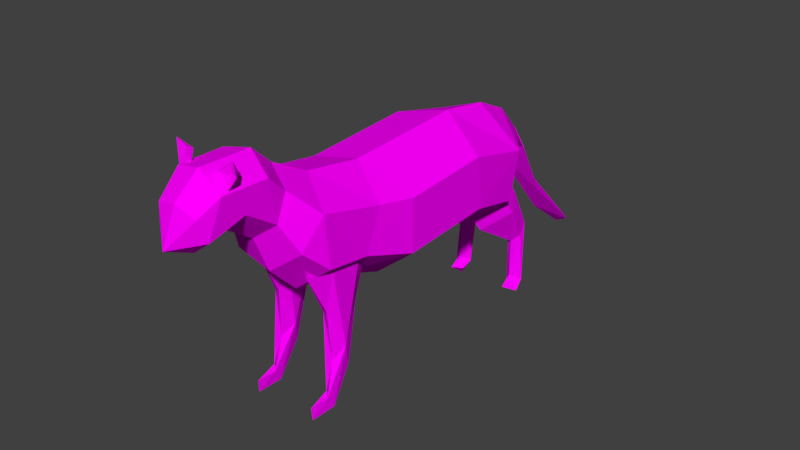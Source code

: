 # Source: cat.blend  (saved by Blender 2.77.0; exported with 4.5.12 LTS)
import bpy
from mathutils import Matrix  # noqa: F401  (used for matrix-valued properties, if any)

bpy.ops.wm.read_factory_settings(use_empty=True)
scene = bpy.context.scene
scene.name = 'Scene'

# ---- collections
col_collection_1 = bpy.data.collections.new('Collection 1'); scene.collection.children.link(col_collection_1)

# ---- images (referenced by path relative to the original .blend; pixels are not part of the script)
import os
ASSET_DIR = os.environ.get("B2B_ASSET_DIR", "")  # directory of the original .blend (textures are referenced by path, not embedded)
HERE = os.path.dirname(os.path.abspath(__file__))  # packed textures are extracted next to this script under _unpacked/

def load_image(name, relpath, width, height, colorspace="sRGB"):
    """Load a texture the original file referenced (path relative to the .blend, or extracted next to this script)."""
    p = next((c for c in (os.path.join(HERE, relpath), os.path.join(ASSET_DIR, relpath)) if relpath and os.path.exists(c)), "")
    if p:
        img = bpy.data.images.load(p, check_existing=True)
        img.name = name
    else:  # same state as the original file: an image datablock whose file is absent (Cycles renders it pink)
        img = bpy.data.images.new(name, width, height)
        img.source = "FILE"
        img.filepath = "//" + (relpath or name)
    img.colorspace_settings.name = colorspace
    return img
img_colorpalette_jpg = load_image('colorPalette.jpg', 'colorPalette.jpg', 1024, 1024, 'sRGB')

# ---- materials (node trees are filled in below, after node groups)
mat_material = bpy.data.materials.new('Material')
mat_material.alpha_threshold = 0.0
mat_material.roughness = 0.5
mat_material.line_color = (0.0, 0.0, 0.0, 1.0)

# ---- material node trees
mat_material.use_nodes = True; mat_material.node_tree.nodes.clear()
_N = mat_material.node_tree.nodes; _L = mat_material.node_tree.links
n0 = _N.new('ShaderNodeOutputMaterial'); n0.name = 'Material Output'; n0.location = (300, 300)
n1 = _N.new('ShaderNodeBsdfDiffuse'); n1.name = 'Diffuse BSDF'; n1.location = (10, 300)
n2 = _N.new('ShaderNodeTexImage'); n2.name = 'Image Texture'; n2.location = (228, 132)
n2.width = 140
n2.image = img_colorpalette_jpg
n3 = _N.new('ShaderNodeTexCoord'); n3.name = 'Texture Coordinate'; n3.location = (-183, 230)
_L.new(n1.outputs[0], n0.inputs[0])
_L.new(n3.outputs[2], n2.inputs[0])
_L.new(n2.outputs[0], n1.inputs[0])
n0.is_active_output = True

# ---- world
world_world = bpy.data.worlds.new('World'); scene.world = world_world
world_world.color = (0.05088, 0.05088, 0.05088)
world_world.use_sun_shadow = False
world_world.sun_shadow_jitter_overblur = 0.0
world_world.cycles.sampling_method = 'MANUAL'

# ---- meshes
me_cylinder_001 = bpy.data.meshes.new('Cylinder.001')
me_cylinder_001.from_pydata([(-0.3772, -3.383, 1.91), (-0.2522, -3.432, 1.765), (-0.5187, -3.395, 1.995), (-0.4697, -3.43, 1.559), (-0.3425, -3.352, 1.684), (-0.3819, -3.281, 1.861), (-0.5152, -3.326, 1.788), (0.4645, -3.41, 1.77), (0.374, -3.388, 1.791), (0.3509, -3.432, 1.602), (0.4083, -3.395, 1.949), (0.06141, -3.43, 1.68), (0.2345, -3.352, 1.637), (0.3649, -3.281, 1.763), (0.2334, -3.326, 1.839), (0.7697, -0.749, -0.1567), (0.7694, -0.7422, 0.6458), (0.1277, -1.085, 1.13), (0.07366, -2.658, 0.1521), (0.5367, -2.546, 0.4909), (-0.3875, -2.518, 1.446), (-0.3961, -2.834, 1.725), (0.03285, -3.318, 0.9782), (-0.3747, -3.522, 1.736), (0.2368, -3.834, 1.343), (-0.1036, -4.064, 0.9411), (0.141, 0.7718, 1.242), (0.7104, 1.558, -0.2664), (-0.06878, 2.188, 0.07991), (-0.6023, 2.11, 0.251), (-0.4131, 2.162, 0.6531), (-0.04611, 2.292, 0.0662), (0.3393, 2.424, 0.1989), (0.05105, 2.598, 0.3837), (-0.3188, 2.531, 0.302), (0.2115, 3.111, -0.8164), (-0.1732, 3.151, -0.7287), (0.03963, 3.075, -0.53), (-0.0101, 3.386, -1.268), (0.04082, 4.156, -1.633), (0.1763, 4.127, -1.726), (-0.1287, 4.163, -1.665), (-0.003931, 4.089, -1.801), (0.3654, -2.047, -1.821), (0.4286, -1.982, -1.348), (0.4728, -1.717, -1.496), (0.2628, -1.554, -0.6731), (0.3234, -1.783, -1.515), (0.4834, -2.026, -2.023), (0.4816, -2.144, -1.833), (0.3739, -2.067, -2.036), (0.4594, -2.412, -2.042), (0.4448, -2.422, -1.855), (0.2706, -1.95, -0.6951), (0.5217, -1.811, -1.161), (0.4067, -2.03, -0.6052), (0.1181, -1.803, 0.006708), (0.4077, -1.468, -0.5779), (0.2063, -2.234, 0.02335), (0.5371, -2.028, 0.02609), (0.2089, -1.329, -0.02594), (0.3832, -2.346, 0.0285), (0.5339, -1.546, 0.007949), (0.3864, -1.23, -0.02031), (0.265, 2.246, -1.084), (0.4207, 2.081, -1.243), (0.4155, 2.38, -1.973), (0.3376, 2.139, -2.087), (0.3648, 1.744, 0.1173), (0.5562, 2.22, -1.932), (0.4182, 2.079, -1.843), (0.5583, 2.087, -2.086), (0.4307, 1.876, -1.968), (0.3684, 2.428, -0.9552), (0.4999, 2.315, -0.9821), (0.5032, 2.199, -1.166), (0.3355, 2.12, -1.248), (0.369, 2.254, -0.7204), (0.1887, 1.84, -0.4714), (0.5868, 1.848, -0.6121), (0.3784, 1.31, -0.763), (0.406, 2.129, -0.4096), (0.5056, 1.494, -0.06203), (0.1795, 1.562, 0.009809), (0.3256, 1.057, -0.3894), (-0.6104, -2.047, -1.819), (-0.5022, -1.982, -1.354), (-0.4723, -1.717, -1.506), (-0.6026, -1.554, -0.6668), (-0.6229, -1.783, -1.511), (-0.5122, -2.026, -2.032), (-0.4958, -2.144, -1.842), (-0.6225, -2.067, -2.034), (-0.5379, -2.412, -2.048), (-0.5346, -2.422, -1.861), (-0.597, -1.95, -0.6894), (-0.3916, -1.811, -1.178), (-0.4528, -2.03, -0.613), (-0.6816, -1.803, 0.02373), (-0.4493, -1.468, -0.5859), (-0.5921, -2.234, 0.03184), (-0.2626, -2.028, 0.002917), (-0.5943, -1.329, -0.01747), (-0.4156, -2.346, 0.02004), (-0.2676, -1.546, -0.01484), (-0.4171, -1.23, -0.02884), (-0.6398, 2.246, -1.076), (-0.4999, 2.081, -1.249), (-0.5751, 2.38, -1.975), (-0.6634, 2.139, -2.081), (-0.4254, 1.744, 0.1102), (-0.431, 2.22, -1.948), (-0.5598, 2.079, -1.846), (-0.5345, 2.132, -2.16), (-0.4356, 2.035, -2.016), (-0.5594, 1.876, -1.972), (-0.5245, 2.428, -0.9577), (-0.3962, 2.315, -0.9971), (-0.4105, 2.199, -1.18), (-0.5853, 2.12, -1.246), (-0.5015, 2.254, -0.724), (-0.6571, 1.84, -0.4589), (-0.2742, 1.848, -0.6371), (-0.4961, 1.31, -0.7674), (-0.4348, 2.129, -0.4182), (-0.3024, 1.494, -0.08179), (-0.6202, 1.562, 0.02094), (-0.5129, 1.057, -0.3904), (-0.9863, -0.8312, 0.2431), (0.1388, 0.6384, -0.5681), (0.7695, 0.6476, 0.7415), (-0.6049, -1.12, 0.9747), (-0.9895, 0.6443, 0.3382), (0.6448, -1.509, 0.07481), (0.6671, -1.286, 0.7139), (0.1117, -1.523, -0.3769), (-0.5655, -1.544, -0.1945), (-0.8647, -1.47, 0.4217), (-0.5675, -2.227, -0.108), (0.1064, -2.257, -0.259), (0.106, -1.973, 1.263), (-0.5681, -2.067, 1.136), (-0.8647, -2.111, 0.5016), (-0.568, -2.666, 1.095), (0.617, -2.233, 0.9282), (0.02149, -2.843, 0.6604), (0.3494, -2.585, 1.29), (-0.3971, -2.806, 0.7501), (0.3726, -2.859, 1.553), (-0.5885, -2.967, 1.36), (0.01972, -2.78, 1.81), (-0.5567, -3.547, 1.357), (-0.3143, -3.884, 1.436), (-0.3419, -3.71, 0.8855), (0.291, -3.723, 1.035), (-0.02063, -3.904, 1.499), (-0.6481, 1.723, 0.8014), (-0.641, 0.6772, -0.3878), (0.119, 1.439, -0.7181), (0.1421, 1.537, 1.129), (0.07461, 2.182, 0.8297), (0.03229, 2.044, -0.2509), (0.3324, 2.424, 0.2001), (-0.3017, 2.525, 0.3019), (0.0491, 2.596, 0.3825), (-0.0411, 2.293, 0.06707), (-0.3955, 2.058, -0.1539), (0.3956, 2.136, 0.4756), (0.3831, 2.076, 0.01424), (0.7246, 1.721, 0.4773), (-0.9427, 1.644, 0.1088), (-0.6076, 1.467, -0.5567), (-0.008033, -3.708, 0.8119), (0.01116, -3.559, 1.824), (-0.4595, -3.795, 1.149), (0.3419, -3.541, 1.558), (0.3434, -3.205, 1.209), (-0.3862, -3.255, 1.05), (0.02742, -2.484, 1.533), (0.3517, -2.743, 0.9044), (-0.5003, -2.616, 0.2697), (-0.7633, -2.449, 0.7677), (0.645, -2.178, 0.1639), (-0.6425, 0.6244, 1.06), (0.7694, 0.7161, -0.06831), (0.1427, -0.7441, -0.6611), (-0.6433, -0.8192, -0.4791), (0.451, -1.097, 0.4356), (0.3295, -1.216, 0.4289), (0.2674, -1.783, 0.4679), (0.5542, -2.053, 0.4911), (0.4488, -2.432, 0.494), (0.552, -1.475, 0.4694), (0.3278, -2.298, 0.4878), (-0.5007, -1.098, 0.4397), (-0.6149, -1.217, 0.4533), (-0.6712, -1.784, 0.5026), (-0.4012, -2.054, 0.4777), (-0.505, -2.432, 0.4839), (-0.4044, -1.476, 0.4564), (-0.6188, -2.298, 0.498)], [], [(0, 1, 5), (1, 0, 3), (0, 5, 2), (0, 2, 3), (1, 3, 4), (1, 4, 5), (2, 5, 6), (3, 2, 6), (4, 3, 6), (5, 4, 6), (7, 8, 9), (7, 9, 13), (8, 7, 10), (9, 8, 11), (7, 13, 10), (8, 10, 11), (9, 11, 12), (9, 12, 13), (10, 13, 14), (11, 10, 14), (12, 11, 14), (13, 12, 14), (186, 185, 135), (15, 133, 135), (136, 138, 142), (181, 138, 180), (178, 141, 20), (178, 150, 148), (178, 20, 21), (176, 148, 175), (148, 150, 173), (22, 176, 154), (24, 173, 155), (174, 25, 152), (154, 24, 25), (184, 27, 169), (26, 130, 169), (168, 158, 161), (170, 29, 166), (156, 30, 29), (30, 160, 164), (32, 35, 37), (34, 33, 37), (28, 30, 163), (31, 32, 33), (31, 33, 34), (31, 38, 35), (31, 34, 36), (36, 37, 39), (38, 36, 41), (38, 42, 40), (35, 40, 39), (42, 41, 39), (42, 39, 40), (44, 55, 53), (44, 53, 43), (45, 57, 54), (46, 57, 45), (54, 49, 48), (47, 45, 48), (49, 52, 51), (50, 48, 51), (51, 52, 50), (55, 54, 59), (55, 61, 53), (47, 56, 46), (59, 54, 62), (57, 63, 62), (57, 46, 60), (53, 58, 56), (101, 104, 199, 197), (61, 59, 190, 191), (103, 101, 197, 198), (56, 58, 193, 189), (60, 56, 189, 188), (74, 69, 66), (76, 64, 67), (70, 65, 76), (70, 72, 71), (72, 67, 71), (74, 73, 77), (77, 64, 78), (64, 76, 80), (77, 78, 81), (74, 77, 81), (65, 75, 79), (80, 79, 82), (78, 80, 84), (78, 83, 68), (82, 81, 68), (68, 84, 82), (68, 83, 84), (86, 97, 95), (86, 95, 85), (87, 99, 96), (88, 99, 87), (96, 91, 90), (89, 87, 90), (91, 94, 93), (92, 90, 93), (93, 94, 92), (97, 96, 101), (97, 103, 95), (89, 98, 88), (101, 96, 104), (99, 105, 104), (99, 88, 102), (95, 100, 98), (63, 60, 188, 187), (62, 63, 187, 192), (105, 102, 195, 194), (59, 62, 192, 190), (104, 105, 194, 199), (117, 111, 108), (119, 106, 109), (112, 107, 119), (111, 114, 113), (112, 115, 114), (115, 109, 113), (115, 113, 114), (117, 116, 120), (120, 106, 121), (106, 119, 123), (120, 121, 124), (117, 120, 124), (107, 118, 122), (123, 122, 125), (121, 123, 127), (121, 126, 110), (125, 124, 110), (110, 127, 125), (110, 126, 127), (28, 165, 167), (165, 28, 163), (28, 29, 30), (30, 164, 163), (167, 162, 164), (28, 167, 168), (161, 28, 168), (28, 161, 166), (29, 28, 166), (160, 169, 167), (169, 27, 168), (159, 169, 160), (129, 158, 184), (129, 157, 171), (132, 183, 156), (156, 26, 159), (172, 154, 25), (173, 152, 155), (23, 152, 173), (154, 175, 24), (22, 172, 153), (151, 174, 152), (21, 149, 23), (177, 153, 151), (149, 177, 151), (179, 176, 22), (147, 177, 149), (146, 148, 179), (147, 145, 22), (20, 143, 149), (149, 143, 147), (180, 18, 145), (141, 143, 20), (141, 181, 143), (181, 180, 147), (178, 146, 144), (18, 179, 145), (140, 141, 178), (182, 144, 19), (139, 19, 18), (138, 139, 180), (134, 140, 144), (134, 17, 140), (133, 144, 182), (133, 134, 144), (135, 182, 139), (135, 133, 182), (131, 141, 140), (17, 131, 140), (131, 128, 137), (16, 134, 15), (183, 131, 17), (17, 26, 183), (130, 26, 17), (15, 184, 16), (184, 130, 16), (185, 184, 15), (186, 157, 185), (128, 132, 186), (185, 129, 184), (185, 15, 135), (137, 128, 136), (141, 137, 142), (138, 135, 139), (179, 144, 146), (143, 181, 147), (150, 178, 21), (154, 176, 175), (175, 148, 173), (21, 23, 173), (149, 151, 23), (171, 157, 170), (184, 158, 27), (159, 26, 169), (33, 32, 37), (36, 34, 37), (32, 31, 35), (38, 31, 36), (37, 35, 39), (42, 38, 41), (35, 38, 40), (41, 36, 39), (43, 53, 47), (55, 44, 54), (47, 46, 45), (54, 44, 49), (49, 44, 43), (43, 47, 50), (45, 54, 48), (50, 47, 48), (48, 49, 51), (52, 43, 50), (52, 49, 43), (47, 53, 56), (61, 55, 59), (54, 57, 62), (63, 57, 60), (53, 61, 58), (60, 46, 56), (74, 75, 69), (66, 64, 73), (73, 74, 66), (70, 76, 67), (70, 75, 65), (67, 64, 66), (75, 70, 69), (72, 70, 67), (67, 66, 71), (66, 69, 71), (69, 70, 71), (73, 64, 77), (78, 64, 80), (79, 74, 81), (75, 74, 79), (80, 65, 79), (76, 65, 80), (82, 79, 81), (83, 78, 84), (81, 78, 68), (84, 80, 82), (85, 95, 89), (97, 86, 96), (89, 88, 87), (96, 86, 91), (91, 86, 85), (85, 89, 92), (87, 96, 90), (92, 89, 90), (90, 91, 93), (94, 85, 92), (94, 91, 85), (89, 95, 98), (103, 97, 101), (96, 99, 104), (105, 99, 102), (95, 103, 100), (102, 88, 98), (117, 118, 111), (108, 106, 116), (116, 117, 108), (112, 119, 109), (112, 118, 107), (109, 106, 108), (118, 112, 111), (115, 112, 109), (109, 108, 113), (108, 111, 113), (111, 112, 114), (116, 106, 120), (121, 106, 123), (122, 117, 124), (118, 117, 122), (123, 107, 122), (119, 107, 123), (125, 122, 124), (126, 121, 127), (124, 121, 110), (127, 123, 125), (167, 165, 162), (160, 167, 164), (158, 166, 161), (158, 171, 166), (170, 156, 29), (171, 170, 166), (156, 160, 30), (167, 169, 168), (168, 27, 158), (156, 159, 160), (130, 184, 169), (158, 129, 171), (170, 132, 156), (157, 132, 170), (156, 183, 26), (25, 155, 152), (153, 172, 25), (174, 153, 25), (25, 24, 155), (24, 175, 173), (172, 22, 154), (23, 151, 152), (151, 153, 174), (177, 22, 153), (150, 21, 173), (179, 148, 176), (147, 22, 177), (146, 178, 148), (145, 179, 22), (21, 20, 149), (147, 180, 145), (19, 144, 179), (18, 19, 179), (144, 140, 178), (139, 182, 19), (180, 139, 18), (141, 142, 181), (181, 142, 138), (136, 135, 138), (131, 137, 141), (137, 136, 142), (128, 186, 136), (136, 186, 135), (16, 17, 134), (15, 134, 133), (128, 183, 132), (16, 130, 17), (185, 157, 129), (131, 183, 128), (186, 132, 157), (189, 187, 188), (189, 190, 192), (189, 193, 191), (189, 192, 187), (189, 191, 190), (196, 194, 195), (196, 197, 199), (196, 200, 198), (196, 199, 194), (196, 198, 197), (102, 98, 196, 195), (100, 103, 198, 200), (98, 100, 200, 196), (58, 61, 191, 193)])
_uv = me_cylinder_001.uv_layers.new(name='UVMap')
_uv.uv.foreach_set('vector', [0.3957, 0.02644, 0.3957, 0.02614, 0.3959, 0.02642, 0.3942, 0.02628, 0.3943, 0.02595, 0.3945, 0.02664, 0.3869, 0.02634, 0.387, 0.0262, 0.387, 0.02656, 0.3943, 0.02595, 0.3945, 0.02574, 0.3945, 0.02664, 0.3869, 0.0262, 0.3869, 0.02663, 0.3868, 0.02638, 0.3957, 0.02614, 0.3959, 0.02603, 0.3959, 0.02642, 0.3883, 0.0268, 0.3881, 0.02654, 0.3883, 0.02641, 0.3972, 0.02427, 0.3972, 0.02516, 0.3971, 0.02475, 0.3881, 0.02614, 0.3883, 0.0259, 0.3883, 0.02641, 0.3881, 0.02654, 0.3881, 0.02614, 0.3883, 0.02641, 0.3878, 0.02605, 0.3879, 0.02616, 0.3878, 0.02642, 0.3946, 0.02611, 0.3947, 0.02646, 0.3945, 0.02609, 0.3879, 0.02616, 0.3878, 0.02605, 0.3881, 0.0259, 0.3878, 0.02642, 0.3879, 0.02616, 0.3881, 0.02673, 0.3946, 0.02611, 0.3945, 0.02609, 0.3947, 0.02574, 0.3879, 0.02616, 0.3881, 0.0259, 0.3881, 0.02673, 0.3957, 0.02603, 0.3957, 0.02663, 0.3956, 0.02627, 0.3942, 0.02645, 0.3941, 0.0264, 0.3942, 0.02605, 0.3941, 0.02574, 0.3942, 0.02605, 0.394, 0.026, 0.3927, 0.02601, 0.3927, 0.02679, 0.3926, 0.02641, 0.3941, 0.0264, 0.3938, 0.02645, 0.394, 0.026, 0.3942, 0.02605, 0.3941, 0.0264, 0.394, 0.026, 0.6625, 0.02016, 0.6637, 0.01996, 0.6636, 0.02197, 0.6647, 0.02001, 0.6644, 0.02196, 0.6636, 0.02197, 0.6577, 0.01944, 0.6576, 0.01769, 0.6586, 0.01766, 0.6589, 0.01669, 0.6576, 0.01769, 0.6581, 0.01653, 0.6614, 0.02602, 0.6624, 0.02484, 0.6621, 0.02608, 0.6614, 0.02602, 0.6614, 0.02685, 0.6609, 0.02699, 0.6614, 0.02602, 0.6621, 0.02608, 0.662, 0.02695, 0.6566, 0.02762, 0.6573, 0.0269, 0.6571, 0.02862, 0.6609, 0.02699, 0.6614, 0.02685, 0.6614, 0.02883, 0.6649, 0.03108, 0.6644, 0.03136, 0.6645, 0.03004, 0.6567, 0.02929, 0.6575, 0.02887, 0.6569, 0.0296, 0.6668, 0.03221, 0.6675, 0.03232, 0.6668, 0.03307, 0.6562, 0.02886, 0.6567, 0.02929, 0.656, 0.02977, 0.6557, 0.01712, 0.6556, 0.01494, 0.6568, 0.01485, 0.6612, 0.01766, 0.6603, 0.01786, 0.6604, 0.01506, 0.6641, 0.01279, 0.6637, 0.01437, 0.6635, 0.01285, 0.6607, 0.03331, 0.6607, 0.03205, 0.6614, 0.0321, 0.6602, 0.02715, 0.6601, 0.02834, 0.6595, 0.02839, 0.6621, 0.01395, 0.6613, 0.01396, 0.6614, 0.01279, 0.6676, 0.03021, 0.6675, 0.0271, 0.6677, 0.02777, 0.6674, 0.03171, 0.6668, 0.03159, 0.667, 0.0296, 0.6654, 0.0324, 0.6654, 0.03385, 0.6649, 0.0329, 0.6595, 0.03201, 0.6599, 0.03261, 0.6593, 0.03268, 0.6595, 0.03201, 0.6593, 0.03268, 0.6589, 0.03217, 0.6571, 0.02977, 0.6571, 0.03266, 0.6567, 0.03197, 0.6595, 0.03201, 0.6589, 0.03217, 0.6594, 0.02961, 0.3063, 0.02109, 0.3067, 0.02078, 0.3067, 0.02384, 0.31, 0.02169, 0.3104, 0.02031, 0.3104, 0.02384, 0.3122, 0.02485, 0.312, 0.02307, 0.3122, 0.02286, 0.3068, 0.02373, 0.3067, 0.02089, 0.3068, 0.02078, 0.304, 0.02434, 0.3037, 0.02444, 0.3037, 0.02403, 0.304, 0.02434, 0.3037, 0.02403, 0.304, 0.02383, 0.6662, 0.03057, 0.6662, 0.03248, 0.666, 0.03225, 0.6662, 0.03057, 0.666, 0.03225, 0.6661, 0.02937, 0.6631, 0.02772, 0.6628, 0.02535, 0.6633, 0.02687, 0.6599, 0.03019, 0.6602, 0.02992, 0.6602, 0.03235, 0.6633, 0.02687, 0.6638, 0.02862, 0.6636, 0.02909, 0.6599, 0.03243, 0.6602, 0.03235, 0.6601, 0.03384, 0.256, 0.0264, 0.2565, 0.02649, 0.2564, 0.02696, 0.2545, 0.03049, 0.2547, 0.03036, 0.2547, 0.03135, 0.2597, 0.01619, 0.2598, 0.01666, 0.2592, 0.01628, 0.6637, 0.02547, 0.6633, 0.02687, 0.6637, 0.02385, 0.6662, 0.03248, 0.6664, 0.03413, 0.666, 0.03225, 0.6666, 0.01988, 0.6668, 0.02374, 0.6663, 0.02208, 0.6637, 0.02385, 0.6633, 0.02687, 0.6629, 0.02385, 0.6628, 0.02535, 0.6625, 0.0239, 0.6629, 0.02385, 0.6602, 0.02992, 0.6599, 0.03019, 0.6599, 0.02845, 0.667, 0.02193, 0.6675, 0.02369, 0.6668, 0.02374, 0.6654, 0.02386, 0.6647, 0.02385, 0.6647, 0.02385, 0.6654, 0.02386, 0.6642, 0.02388, 0.6637, 0.02385, 0.6637, 0.02385, 0.6642, 0.02388, 0.666, 0.02386, 0.6654, 0.02386, 0.6654, 0.02386, 0.666, 0.02386, 0.6668, 0.02374, 0.6675, 0.02369, 0.6675, 0.02369, 0.6668, 0.02374, 0.6661, 0.02378, 0.6668, 0.02374, 0.6668, 0.02374, 0.6661, 0.02378, 0.6661, 0.02703, 0.6669, 0.02908, 0.6668, 0.02935, 0.6582, 0.03031, 0.6579, 0.03049, 0.6589, 0.02848, 0.6573, 0.03131, 0.6573, 0.02977, 0.6575, 0.02979, 0.2593, 0.02648, 0.2597, 0.02653, 0.2595, 0.02706, 0.2477, 0.03041, 0.2477, 0.03113, 0.2474, 0.03082, 0.6661, 0.02703, 0.666, 0.02709, 0.666, 0.02635, 0.6576, 0.03127, 0.6579, 0.03049, 0.6579, 0.03237, 0.6579, 0.03049, 0.6582, 0.03031, 0.6589, 0.03247, 0.6576, 0.03127, 0.6579, 0.03237, 0.6575, 0.03211, 0.6569, 0.03404, 0.6568, 0.03333, 0.6569, 0.03266, 0.6666, 0.02734, 0.6664, 0.02731, 0.6665, 0.02565, 0.6674, 0.02534, 0.6665, 0.02565, 0.6666, 0.02398, 0.6579, 0.03237, 0.6589, 0.03247, 0.6589, 0.03363, 0.6579, 0.03237, 0.6579, 0.0338, 0.6575, 0.03378, 0.6666, 0.02398, 0.666, 0.0255, 0.6661, 0.02385, 0.6626, 0.03243, 0.6629, 0.03396, 0.6625, 0.03306, 0.6626, 0.03243, 0.6629, 0.03276, 0.6629, 0.03396, 0.6666, 0.03056, 0.6666, 0.03246, 0.6664, 0.03223, 0.6666, 0.03056, 0.6664, 0.03223, 0.6666, 0.02937, 0.6649, 0.02769, 0.6645, 0.02531, 0.665, 0.02686, 0.6675, 0.02007, 0.6678, 0.0198, 0.6678, 0.02223, 0.665, 0.02686, 0.6655, 0.0286, 0.6653, 0.02907, 0.6676, 0.02231, 0.6678, 0.02223, 0.6677, 0.02373, 0.2578, 0.02639, 0.2582, 0.02647, 0.2582, 0.02695, 0.2577, 0.03031, 0.2578, 0.03019, 0.2578, 0.03118, 0.2583, 0.01619, 0.2583, 0.01666, 0.2578, 0.0163, 0.6654, 0.02544, 0.665, 0.02686, 0.6654, 0.02386, 0.6666, 0.03246, 0.6668, 0.03414, 0.6664, 0.03223, 0.6651, 0.01992, 0.6654, 0.02382, 0.6649, 0.02212, 0.6654, 0.02386, 0.665, 0.02686, 0.6647, 0.02385, 0.6645, 0.02531, 0.6642, 0.02386, 0.6647, 0.02385, 0.6678, 0.0198, 0.6675, 0.02007, 0.6675, 0.01832, 0.6655, 0.02197, 0.6661, 0.02373, 0.6654, 0.02382, 0.6602, 0.02839, 0.6599, 0.02845, 0.6599, 0.02845, 0.6602, 0.02839, 0.6629, 0.02385, 0.6625, 0.0239, 0.6625, 0.0239, 0.6629, 0.02385, 0.6678, 0.01826, 0.6675, 0.01832, 0.6675, 0.01832, 0.6678, 0.01826, 0.6637, 0.02385, 0.6629, 0.02385, 0.6629, 0.02385, 0.6637, 0.02385, 0.6647, 0.02385, 0.6642, 0.02386, 0.6642, 0.02386, 0.6647, 0.02385, 0.6648, 0.01598, 0.6656, 0.01803, 0.6654, 0.01826, 0.6669, 0.01472, 0.6666, 0.01491, 0.6676, 0.01289, 0.6676, 0.01688, 0.6676, 0.01535, 0.6677, 0.01537, 0.2579, 0.01581, 0.2582, 0.01575, 0.2582, 0.01619, 0.258, 0.01541, 0.2584, 0.01546, 0.2582, 0.01575, 0.248, 0.03041, 0.248, 0.03114, 0.2478, 0.03101, 0.248, 0.03041, 0.2478, 0.03101, 0.2477, 0.03068, 0.662, 0.03283, 0.6622, 0.03276, 0.6622, 0.0335, 0.6662, 0.01566, 0.6666, 0.01491, 0.6666, 0.0168, 0.6666, 0.01491, 0.6669, 0.01472, 0.6675, 0.01687, 0.6662, 0.01566, 0.6666, 0.0168, 0.6661, 0.0165, 0.657, 0.03402, 0.6569, 0.03332, 0.657, 0.03266, 0.6653, 0.01627, 0.6651, 0.01626, 0.6652, 0.01463, 0.6661, 0.01428, 0.6652, 0.01463, 0.6653, 0.01295, 0.6666, 0.0168, 0.6675, 0.01687, 0.6676, 0.01803, 0.6666, 0.0168, 0.6665, 0.01822, 0.6662, 0.01816, 0.6653, 0.01295, 0.6647, 0.01444, 0.6648, 0.01279, 0.6631, 0.03401, 0.6634, 0.03243, 0.6634, 0.03365, 0.6631, 0.03401, 0.6629, 0.03336, 0.6634, 0.03243, 0.6644, 0.03314, 0.6646, 0.03317, 0.6644, 0.0343, 0.6646, 0.03317, 0.6644, 0.03314, 0.6649, 0.0324, 0.6613, 0.03103, 0.6607, 0.03205, 0.6603, 0.03114, 0.6621, 0.01395, 0.6614, 0.01279, 0.662, 0.01294, 0.6569, 0.0139, 0.6566, 0.01307, 0.6569, 0.01279, 0.6613, 0.03103, 0.6612, 0.02962, 0.6618, 0.03022, 0.6619, 0.0313, 0.6613, 0.03103, 0.6618, 0.03022, 0.6613, 0.03103, 0.6619, 0.0313, 0.6614, 0.0321, 0.6607, 0.03205, 0.6613, 0.03103, 0.6614, 0.0321, 0.6575, 0.01402, 0.6568, 0.01485, 0.6569, 0.0139, 0.6568, 0.01485, 0.6556, 0.01494, 0.6562, 0.01385, 0.6612, 0.01569, 0.6604, 0.01506, 0.6613, 0.01396, 0.6637, 0.01643, 0.6637, 0.01437, 0.6647, 0.01627, 0.6637, 0.01643, 0.6625, 0.01633, 0.6625, 0.0143, 0.6592, 0.02464, 0.6603, 0.02427, 0.6602, 0.02715, 0.6625, 0.01511, 0.6612, 0.01766, 0.6612, 0.01569, 0.6649, 0.03009, 0.6645, 0.03004, 0.6651, 0.02918, 0.6614, 0.02883, 0.662, 0.02955, 0.6615, 0.02962, 0.662, 0.02871, 0.662, 0.02955, 0.6614, 0.02883, 0.6562, 0.02886, 0.6571, 0.02862, 0.6567, 0.02929, 0.6649, 0.03108, 0.6649, 0.03009, 0.6655, 0.03008, 0.6595, 0.01365, 0.6591, 0.01314, 0.6595, 0.01279, 0.6603, 0.01528, 0.6597, 0.01511, 0.6601, 0.01355, 0.6591, 0.01455, 0.6587, 0.01349, 0.6595, 0.01365, 0.6597, 0.01511, 0.6591, 0.01455, 0.6595, 0.01365, 0.6563, 0.02633, 0.6566, 0.02762, 0.6562, 0.02788, 0.6588, 0.01582, 0.6591, 0.01455, 0.6597, 0.01511, 0.6569, 0.0261, 0.6573, 0.0269, 0.6563, 0.02633, 0.4747, 0.02798, 0.4741, 0.02789, 0.4741, 0.02666, 0.66, 0.01621, 0.6594, 0.01599, 0.6597, 0.01511, 0.6597, 0.01511, 0.6594, 0.01599, 0.6588, 0.01582, 0.4723, 0.02695, 0.4723, 0.02552, 0.4731, 0.02576, 0.6596, 0.01748, 0.6594, 0.01599, 0.66, 0.01621, 0.6596, 0.01748, 0.6589, 0.01669, 0.6594, 0.01599, 0.6638, 0.03243, 0.6632, 0.03138, 0.664, 0.03123, 0.6614, 0.02602, 0.6609, 0.02622, 0.6606, 0.02523, 0.4723, 0.02552, 0.4736, 0.02523, 0.4731, 0.02576, 0.6613, 0.02465, 0.6624, 0.02484, 0.6614, 0.02602, 0.6553, 0.02451, 0.6565, 0.02499, 0.6557, 0.02561, 0.6546, 0.02466, 0.6557, 0.02561, 0.6551, 0.02586, 0.6625, 0.03168, 0.6625, 0.03001, 0.6632, 0.03138, 0.6605, 0.02277, 0.6613, 0.02465, 0.6606, 0.02523, 0.6605, 0.02277, 0.6613, 0.02236, 0.6613, 0.02465, 0.6553, 0.02279, 0.6565, 0.02499, 0.6553, 0.02451, 0.6553, 0.02279, 0.6564, 0.02251, 0.6565, 0.02499, 0.6636, 0.02197, 0.6644, 0.02368, 0.6636, 0.02385, 0.6636, 0.02197, 0.6644, 0.02196, 0.6644, 0.02368, 0.6625, 0.02239, 0.6624, 0.02484, 0.6613, 0.02465, 0.6613, 0.02236, 0.6625, 0.02239, 0.6613, 0.02465, 0.6596, 0.01993, 0.6586, 0.02099, 0.6587, 0.01931, 0.6564, 0.02109, 0.6564, 0.02251, 0.6552, 0.02076, 0.6624, 0.01797, 0.6625, 0.02239, 0.6613, 0.02236, 0.6613, 0.02236, 0.6612, 0.01766, 0.6624, 0.01797, 0.6603, 0.01786, 0.6612, 0.01766, 0.6613, 0.02236, 0.6552, 0.02076, 0.6557, 0.01712, 0.6564, 0.02109, 0.6557, 0.01712, 0.657, 0.01765, 0.6564, 0.02109, 0.6637, 0.01996, 0.6647, 0.01627, 0.6647, 0.02001, 0.6625, 0.02016, 0.6625, 0.01633, 0.6637, 0.01996, 0.6586, 0.02099, 0.6592, 0.02464, 0.6575, 0.0214, 0.6637, 0.01996, 0.6637, 0.01643, 0.6647, 0.01627, 0.6637, 0.01996, 0.6647, 0.02001, 0.6636, 0.02197, 0.6587, 0.01931, 0.6586, 0.02099, 0.6577, 0.01944, 0.6596, 0.01748, 0.6587, 0.01931, 0.6586, 0.01766, 0.6625, 0.02378, 0.6636, 0.02197, 0.6636, 0.02385, 0.6563, 0.02633, 0.6565, 0.02499, 0.6569, 0.0261, 0.6644, 0.03196, 0.6638, 0.03243, 0.664, 0.03123, 0.6614, 0.02685, 0.6614, 0.02602, 0.662, 0.02695, 0.6562, 0.02886, 0.6566, 0.02762, 0.6571, 0.02862, 0.6609, 0.02872, 0.6609, 0.02699, 0.6614, 0.02883, 0.662, 0.02695, 0.662, 0.02871, 0.6614, 0.02883, 0.6597, 0.01511, 0.6595, 0.01365, 0.6601, 0.01355, 0.658, 0.02717, 0.6581, 0.02511, 0.6591, 0.02727, 0.6647, 0.01627, 0.6637, 0.01437, 0.6646, 0.0141, 0.6546, 0.0315, 0.6552, 0.02977, 0.6552, 0.03299, 0.6679, 0.03036, 0.6676, 0.03021, 0.6677, 0.02777, 0.6674, 0.02935, 0.6674, 0.03171, 0.667, 0.0296, 0.6565, 0.03018, 0.6571, 0.02977, 0.6567, 0.03197, 0.6599, 0.02839, 0.6595, 0.03201, 0.6594, 0.02961, 0.3121, 0.01892, 0.3119, 0.01825, 0.3124, 0.015, 0.3101, 0.02394, 0.31, 0.02169, 0.3104, 0.02384, 0.3017, 0.0244, 0.3015, 0.02314, 0.3017, 0.02092, 0.3064, 0.02391, 0.3063, 0.02109, 0.3067, 0.02384, 0.6669, 0.01904, 0.667, 0.02193, 0.6666, 0.01988, 0.6637, 0.02547, 0.6635, 0.02736, 0.6633, 0.02687, 0.6599, 0.03243, 0.6599, 0.03019, 0.6602, 0.03235, 0.6633, 0.02687, 0.6635, 0.02736, 0.6638, 0.02862, 0.6664, 0.02935, 0.6662, 0.03057, 0.6661, 0.02937, 0.6669, 0.01904, 0.6666, 0.01988, 0.6669, 0.01849, 0.6631, 0.02772, 0.6633, 0.02687, 0.6636, 0.02909, 0.6599, 0.03389, 0.6599, 0.03243, 0.6601, 0.03384, 0.2558, 0.02688, 0.256, 0.0264, 0.2564, 0.02696, 0.2598, 0.01666, 0.2592, 0.01683, 0.2592, 0.01628, 0.2519, 0.03143, 0.2518, 0.03076, 0.2519, 0.03047, 0.6666, 0.01988, 0.667, 0.02193, 0.6668, 0.02374, 0.6642, 0.02388, 0.6637, 0.02547, 0.6637, 0.02385, 0.6633, 0.02687, 0.6628, 0.02535, 0.6629, 0.02385, 0.6602, 0.02839, 0.6602, 0.02992, 0.6599, 0.02845, 0.666, 0.03225, 0.6664, 0.03413, 0.666, 0.03411, 0.6661, 0.02378, 0.6663, 0.02208, 0.6668, 0.02374, 0.6661, 0.02703, 0.6664, 0.02731, 0.6669, 0.02908, 0.6585, 0.02839, 0.6579, 0.03049, 0.6575, 0.03052, 0.666, 0.02709, 0.6661, 0.02703, 0.6668, 0.02935, 0.6573, 0.03131, 0.6575, 0.02979, 0.6575, 0.03193, 0.6671, 0.02869, 0.6664, 0.02731, 0.6666, 0.02734, 0.6589, 0.02848, 0.6579, 0.03049, 0.6585, 0.02839, 0.6664, 0.02731, 0.6671, 0.02869, 0.6669, 0.02908, 0.249, 0.03118, 0.2487, 0.03084, 0.249, 0.03045, 0.2477, 0.03113, 0.2475, 0.03165, 0.2474, 0.03082, 0.259, 0.02713, 0.2592, 0.02686, 0.2595, 0.02706, 0.2592, 0.02686, 0.2593, 0.02648, 0.2595, 0.02706, 0.6575, 0.03052, 0.6579, 0.03049, 0.6576, 0.03127, 0.6579, 0.03237, 0.6579, 0.03049, 0.6589, 0.03247, 0.6665, 0.02565, 0.6661, 0.02703, 0.666, 0.0255, 0.6664, 0.02731, 0.6661, 0.02703, 0.6665, 0.02565, 0.6674, 0.02534, 0.6666, 0.02734, 0.6665, 0.02565, 0.6575, 0.03403, 0.6573, 0.03393, 0.6575, 0.03193, 0.6666, 0.02398, 0.6665, 0.02565, 0.666, 0.0255, 0.6579, 0.0338, 0.6579, 0.03237, 0.6589, 0.03363, 0.6575, 0.03211, 0.6579, 0.03237, 0.6575, 0.03378, 0.6675, 0.02418, 0.6674, 0.02534, 0.6666, 0.02398, 0.6655, 0.01907, 0.6655, 0.02197, 0.6651, 0.01992, 0.6654, 0.02544, 0.6653, 0.02733, 0.665, 0.02686, 0.6676, 0.02231, 0.6675, 0.02007, 0.6678, 0.02223, 0.665, 0.02686, 0.6653, 0.02733, 0.6655, 0.0286, 0.6668, 0.02935, 0.6666, 0.03056, 0.6666, 0.02937, 0.6655, 0.01907, 0.6651, 0.01992, 0.6655, 0.01852, 0.6649, 0.02769, 0.665, 0.02686, 0.6653, 0.02907, 0.6676, 0.02378, 0.6676, 0.02231, 0.6677, 0.02373, 0.2576, 0.02686, 0.2578, 0.02639, 0.2582, 0.02695, 0.2583, 0.01666, 0.2578, 0.01686, 0.2578, 0.0163, 0.2521, 0.03142, 0.2519, 0.03075, 0.2521, 0.03047, 0.6651, 0.01992, 0.6655, 0.02197, 0.6654, 0.02382, 0.666, 0.02386, 0.6654, 0.02544, 0.6654, 0.02386, 0.665, 0.02686, 0.6645, 0.02531, 0.6647, 0.02385, 0.6678, 0.01826, 0.6678, 0.0198, 0.6675, 0.01832, 0.6664, 0.03223, 0.6668, 0.03414, 0.6665, 0.03412, 0.6647, 0.02383, 0.6649, 0.02212, 0.6654, 0.02382, 0.6648, 0.01598, 0.6651, 0.01626, 0.6656, 0.01803, 0.6671, 0.01279, 0.6666, 0.01491, 0.6662, 0.01492, 0.6677, 0.01535, 0.6676, 0.01519, 0.6677, 0.01279, 0.6676, 0.01688, 0.6677, 0.01537, 0.6677, 0.01751, 0.6658, 0.01762, 0.6651, 0.01626, 0.6653, 0.01627, 0.6676, 0.01289, 0.6666, 0.01491, 0.6671, 0.01279, 0.6651, 0.01626, 0.6658, 0.01762, 0.6656, 0.01803, 0.2511, 0.03066, 0.2515, 0.03047, 0.2515, 0.03109, 0.248, 0.03114, 0.2477, 0.03163, 0.2478, 0.03101, 0.2577, 0.01605, 0.2579, 0.01581, 0.2582, 0.01619, 0.2579, 0.01581, 0.258, 0.01541, 0.2582, 0.01575, 0.6662, 0.01492, 0.6666, 0.01491, 0.6662, 0.01566, 0.6666, 0.0168, 0.6666, 0.01491, 0.6675, 0.01687, 0.6652, 0.01463, 0.6648, 0.01598, 0.6647, 0.01444, 0.6651, 0.01626, 0.6648, 0.01598, 0.6652, 0.01463, 0.6661, 0.01428, 0.6653, 0.01627, 0.6652, 0.01463, 0.6678, 0.01746, 0.6677, 0.01734, 0.6678, 0.01535, 0.6653, 0.01295, 0.6652, 0.01463, 0.6647, 0.01444, 0.6665, 0.01822, 0.6666, 0.0168, 0.6676, 0.01803, 0.6661, 0.0165, 0.6666, 0.0168, 0.6662, 0.01816, 0.6661, 0.01312, 0.6661, 0.01428, 0.6653, 0.01295, 0.6644, 0.0343, 0.6646, 0.03317, 0.6649, 0.03405, 0.6575, 0.01402, 0.6569, 0.0139, 0.6569, 0.01279, 0.6637, 0.01437, 0.6628, 0.01282, 0.6635, 0.01285, 0.6637, 0.01437, 0.6625, 0.0143, 0.6628, 0.01282, 0.6591, 0.02727, 0.6602, 0.02715, 0.6595, 0.02839, 0.6619, 0.03349, 0.6607, 0.03331, 0.6614, 0.0321, 0.6625, 0.01511, 0.6613, 0.01396, 0.6621, 0.01395, 0.6569, 0.0139, 0.6568, 0.01485, 0.6562, 0.01385, 0.6641, 0.01279, 0.6646, 0.0141, 0.6637, 0.01437, 0.6625, 0.01511, 0.6612, 0.01569, 0.6613, 0.01396, 0.657, 0.01765, 0.6557, 0.01712, 0.6568, 0.01485, 0.6637, 0.01437, 0.6637, 0.01643, 0.6625, 0.0143, 0.6591, 0.02727, 0.6592, 0.02464, 0.6602, 0.02715, 0.6581, 0.02511, 0.6592, 0.02464, 0.6591, 0.02727, 0.6625, 0.01511, 0.6624, 0.01797, 0.6612, 0.01766, 0.6675, 0.03232, 0.6671, 0.03356, 0.6668, 0.03307, 0.6655, 0.03008, 0.6649, 0.03009, 0.6651, 0.02918, 0.6668, 0.03221, 0.6671, 0.03171, 0.6675, 0.03232, 0.6675, 0.03232, 0.6675, 0.03347, 0.6671, 0.03356, 0.6567, 0.02929, 0.6571, 0.02862, 0.6575, 0.02887, 0.6649, 0.03009, 0.6649, 0.03108, 0.6645, 0.03004, 0.6601, 0.01355, 0.6595, 0.01365, 0.6595, 0.01279, 0.6595, 0.01365, 0.6587, 0.01349, 0.6591, 0.01314, 0.6655, 0.03124, 0.6649, 0.03108, 0.6655, 0.03008, 0.6614, 0.02685, 0.662, 0.02695, 0.6614, 0.02883, 0.6563, 0.02633, 0.6573, 0.0269, 0.6566, 0.02762, 0.6655, 0.0324, 0.6649, 0.03108, 0.6655, 0.03124, 0.6569, 0.0261, 0.6573, 0.02604, 0.6573, 0.0269, 0.465, 0.02213, 0.4655, 0.0219, 0.4654, 0.02346, 0.6603, 0.01528, 0.66, 0.01621, 0.6597, 0.01511, 0.4731, 0.02681, 0.4723, 0.02695, 0.4731, 0.02576, 0.6557, 0.02561, 0.6565, 0.02499, 0.6563, 0.02633, 0.6632, 0.02994, 0.6638, 0.02918, 0.6644, 0.02965, 0.6606, 0.02523, 0.6613, 0.02465, 0.6614, 0.02602, 0.6546, 0.02466, 0.6553, 0.02451, 0.6557, 0.02561, 0.6632, 0.03138, 0.6625, 0.03001, 0.6632, 0.02994, 0.6596, 0.01748, 0.6586, 0.01766, 0.6589, 0.01669, 0.6589, 0.01669, 0.6586, 0.01766, 0.6576, 0.01769, 0.6626, 0.02203, 0.6636, 0.02197, 0.6625, 0.02378, 0.6596, 0.01993, 0.6587, 0.01931, 0.6596, 0.01748, 0.6587, 0.01931, 0.6577, 0.01944, 0.6586, 0.01766, 0.6586, 0.02099, 0.6575, 0.0214, 0.6577, 0.01944, 0.6626, 0.02203, 0.6625, 0.02016, 0.6636, 0.02197, 0.6604, 0.02137, 0.6613, 0.02236, 0.6605, 0.02277, 0.6552, 0.02076, 0.6564, 0.02251, 0.6553, 0.02279, 0.6586, 0.02099, 0.6603, 0.02427, 0.6592, 0.02464, 0.6604, 0.02137, 0.6603, 0.01786, 0.6613, 0.02236, 0.6637, 0.01996, 0.6625, 0.01633, 0.6637, 0.01643, 0.6596, 0.01993, 0.6603, 0.02427, 0.6586, 0.02099, 0.6575, 0.0214, 0.6592, 0.02464, 0.6581, 0.02511, 0.6552, 0.03116, 0.6556, 0.03262, 0.6553, 0.03237, 0.6552, 0.03116, 0.6558, 0.03058, 0.6558, 0.03181, 0.6552, 0.03116, 0.6553, 0.03006, 0.6556, 0.02977, 0.6552, 0.03116, 0.6558, 0.03181, 0.6556, 0.03262, 0.6552, 0.03116, 0.6556, 0.02977, 0.6558, 0.03058, 0.6558, 0.03115, 0.6562, 0.03262, 0.656, 0.03237, 0.6558, 0.03115, 0.6565, 0.03058, 0.6565, 0.03182, 0.6558, 0.03115, 0.656, 0.03006, 0.6562, 0.02977, 0.6558, 0.03115, 0.6565, 0.03182, 0.6562, 0.03262, 0.6558, 0.03115, 0.6562, 0.02977, 0.6565, 0.03058, 0.6647, 0.02383, 0.6654, 0.02382, 0.6654, 0.02382, 0.6647, 0.02383, 0.6665, 0.03412, 0.6668, 0.03414, 0.6668, 0.03414, 0.6665, 0.03412, 0.6654, 0.02382, 0.6661, 0.02373, 0.6661, 0.02373, 0.6654, 0.02382, 0.666, 0.03411, 0.6664, 0.03413, 0.6664, 0.03413, 0.666, 0.03411])
_ca = me_cylinder_001.color_attributes.new('Col', 'BYTE_COLOR', 'CORNER')
_ca.data.foreach_set('color', [1.0, 1.0, 1.0, 1.0, 1.0, 1.0, 1.0, 1.0, 1.0, 1.0, 1.0, 1.0, 1.0, 1.0, 1.0, 1.0, 1.0, 1.0, 1.0, 1.0, 1.0, 1.0, 1.0, 1.0, 1.0, 1.0, 1.0, 1.0, 1.0, 1.0, 1.0, 1.0, 1.0, 1.0, 1.0, 1.0, 1.0, 1.0, 1.0, 1.0, 1.0, 1.0, 1.0, 1.0, 1.0, 1.0, 1.0, 1.0, 1.0, 1.0, 1.0, 1.0, 1.0, 1.0, 1.0, 1.0, 1.0, 1.0, 1.0, 1.0, 1.0, 1.0, 1.0, 1.0, 1.0, 1.0, 1.0, 1.0, 1.0, 1.0, 1.0, 1.0, 1.0, 1.0, 1.0, 1.0, 1.0, 1.0, 1.0, 1.0, 1.0, 1.0, 1.0, 1.0, 1.0, 1.0, 1.0, 1.0, 1.0, 1.0, 1.0, 1.0, 1.0, 1.0, 1.0, 1.0, 1.0, 1.0, 1.0, 1.0, 1.0, 1.0, 1.0, 1.0, 1.0, 1.0, 1.0, 1.0, 1.0, 1.0, 1.0, 1.0, 1.0, 1.0, 1.0, 1.0, 1.0, 1.0, 1.0, 1.0, 1.0, 1.0, 1.0, 1.0, 1.0, 1.0, 1.0, 1.0, 1.0, 1.0, 1.0, 1.0, 1.0, 1.0, 1.0, 1.0, 1.0, 1.0, 1.0, 1.0, 1.0, 1.0, 1.0, 1.0, 1.0, 1.0, 1.0, 1.0, 1.0, 1.0, 1.0, 1.0, 1.0, 1.0, 1.0, 1.0, 1.0, 1.0, 1.0, 1.0, 1.0, 1.0, 1.0, 1.0, 1.0, 1.0, 1.0, 1.0, 1.0, 1.0, 1.0, 1.0, 1.0, 1.0, 1.0, 1.0, 1.0, 1.0, 1.0, 1.0, 1.0, 1.0, 1.0, 1.0, 1.0, 1.0, 1.0, 1.0, 1.0, 1.0, 1.0, 1.0, 1.0, 1.0, 1.0, 1.0, 1.0, 1.0, 1.0, 1.0, 1.0, 1.0, 1.0, 1.0, 1.0, 1.0, 1.0, 1.0, 1.0, 1.0, 1.0, 1.0, 1.0, 1.0, 1.0, 1.0, 1.0, 1.0, 1.0, 1.0, 1.0, 1.0, 1.0, 1.0, 1.0, 1.0, 1.0, 1.0, 1.0, 1.0, 1.0, 1.0, 1.0, 1.0, 1.0, 1.0, 1.0, 1.0, 1.0, 1.0, 1.0, 1.0, 1.0, 1.0, 1.0, 1.0, 1.0, 1.0, 1.0, 1.0, 1.0, 1.0, 1.0, 1.0, 1.0, 1.0, 1.0, 1.0, 1.0, 1.0, 1.0, 1.0, 1.0, 1.0, 1.0, 1.0, 1.0, 1.0, 1.0, 1.0, 1.0, 1.0, 1.0, 1.0, 1.0, 1.0, 1.0, 1.0, 1.0, 1.0, 1.0, 1.0, 1.0, 1.0, 1.0, 1.0, 1.0, 1.0, 1.0, 1.0, 1.0, 1.0, 1.0, 1.0, 1.0, 1.0, 1.0, 1.0, 1.0, 1.0, 1.0, 1.0, 1.0, 1.0, 1.0, 1.0, 1.0, 1.0, 1.0, 1.0, 1.0, 1.0, 1.0, 1.0, 1.0, 1.0, 1.0, 1.0, 1.0, 1.0, 1.0, 1.0, 1.0, 1.0, 1.0, 1.0, 1.0, 1.0, 1.0, 1.0, 1.0, 1.0, 1.0, 1.0, 1.0, 1.0, 1.0, 1.0, 1.0, 1.0, 1.0, 1.0, 1.0, 1.0, 1.0, 1.0, 1.0, 1.0, 1.0, 1.0, 1.0, 1.0, 1.0, 1.0, 1.0, 1.0, 1.0, 1.0, 1.0, 1.0, 1.0, 1.0, 1.0, 1.0, 1.0, 1.0, 1.0, 1.0, 1.0, 1.0, 1.0, 1.0, 1.0, 1.0, 1.0, 1.0, 1.0, 1.0, 1.0, 1.0, 1.0, 1.0, 1.0, 1.0, 1.0, 1.0, 1.0, 1.0, 1.0, 1.0, 1.0, 1.0, 1.0, 1.0, 1.0, 1.0, 1.0, 1.0, 1.0, 1.0, 1.0, 1.0, 1.0, 1.0, 1.0, 1.0, 1.0, 1.0, 1.0, 1.0, 1.0, 1.0, 1.0, 1.0, 1.0, 1.0, 1.0, 1.0, 1.0, 1.0, 1.0, 1.0, 1.0, 1.0, 1.0, 1.0, 1.0, 1.0, 1.0, 1.0, 1.0, 1.0, 1.0, 1.0, 1.0, 1.0, 1.0, 1.0, 1.0, 1.0, 1.0, 1.0, 1.0, 1.0, 1.0, 1.0, 1.0, 1.0, 1.0, 1.0, 1.0, 1.0, 1.0, 1.0, 1.0, 1.0, 1.0, 1.0, 1.0, 1.0, 1.0, 1.0, 1.0, 1.0, 1.0, 1.0, 1.0, 1.0, 1.0, 1.0, 1.0, 1.0, 1.0, 1.0, 1.0, 1.0, 1.0, 1.0, 1.0, 1.0, 1.0, 1.0, 1.0, 1.0, 1.0, 1.0, 1.0, 1.0, 1.0, 1.0, 1.0, 1.0, 1.0, 1.0, 1.0, 1.0, 1.0, 1.0, 1.0, 1.0, 1.0, 1.0, 1.0, 1.0, 1.0, 1.0, 1.0, 1.0, 1.0, 1.0, 1.0, 1.0, 1.0, 1.0, 1.0, 1.0, 1.0, 1.0, 1.0, 1.0, 1.0, 1.0, 1.0, 1.0, 1.0, 1.0, 1.0, 1.0, 1.0, 1.0, 1.0, 1.0, 1.0, 1.0, 1.0, 1.0, 1.0, 1.0, 1.0, 1.0, 1.0, 1.0, 1.0, 1.0, 1.0, 1.0, 1.0, 1.0, 1.0, 1.0, 1.0, 1.0, 1.0, 1.0, 1.0, 1.0, 1.0, 1.0, 1.0, 1.0, 1.0, 1.0, 1.0, 1.0, 1.0, 1.0, 1.0, 1.0, 1.0, 1.0, 1.0, 1.0, 1.0, 1.0, 1.0, 1.0, 1.0, 1.0, 1.0, 1.0, 1.0, 1.0, 1.0, 1.0, 1.0, 1.0, 1.0, 1.0, 1.0, 1.0, 1.0, 1.0, 1.0, 1.0, 1.0, 1.0, 1.0, 1.0, 1.0, 1.0, 1.0, 1.0, 1.0, 1.0, 1.0, 1.0, 1.0, 1.0, 1.0, 1.0, 1.0, 1.0, 1.0, 1.0, 1.0, 1.0, 1.0, 1.0, 1.0, 1.0, 1.0, 1.0, 1.0, 1.0, 1.0, 1.0, 1.0, 1.0, 1.0, 1.0, 1.0, 1.0, 1.0, 1.0, 1.0, 1.0, 1.0, 1.0, 1.0, 1.0, 1.0, 1.0, 1.0, 1.0, 1.0, 1.0, 1.0, 1.0, 1.0, 1.0, 1.0, 1.0, 1.0, 1.0, 1.0, 1.0, 1.0, 1.0, 1.0, 1.0, 1.0, 1.0, 1.0, 1.0, 1.0, 1.0, 1.0, 1.0, 1.0, 1.0, 1.0, 1.0, 1.0, 1.0, 1.0, 1.0, 1.0, 1.0, 1.0, 1.0, 1.0, 1.0, 1.0, 1.0, 1.0, 1.0, 1.0, 1.0, 1.0, 1.0, 1.0, 1.0, 1.0, 1.0, 1.0, 1.0, 1.0, 1.0, 1.0, 1.0, 1.0, 1.0, 1.0, 1.0, 1.0, 1.0, 1.0, 1.0, 1.0, 1.0, 1.0, 1.0, 1.0, 1.0, 1.0, 1.0, 1.0, 1.0, 1.0, 1.0, 1.0, 1.0, 1.0, 1.0, 1.0, 1.0, 1.0, 1.0, 1.0, 1.0, 1.0, 1.0, 1.0, 1.0, 1.0, 1.0, 1.0, 1.0, 1.0, 1.0, 1.0, 1.0, 1.0, 1.0, 1.0, 1.0, 1.0, 1.0, 1.0, 1.0, 1.0, 1.0, 1.0, 1.0, 1.0, 1.0, 1.0, 1.0, 1.0, 1.0, 1.0, 1.0, 1.0, 1.0, 1.0, 1.0, 1.0, 1.0, 1.0, 1.0, 1.0, 1.0, 1.0, 1.0, 1.0, 1.0, 1.0, 1.0, 1.0, 1.0, 1.0, 1.0, 1.0, 1.0, 1.0, 1.0, 1.0, 1.0, 1.0, 1.0, 1.0, 1.0, 1.0, 1.0, 1.0, 1.0, 1.0, 1.0, 1.0, 1.0, 1.0, 1.0, 1.0, 1.0, 1.0, 1.0, 1.0, 1.0, 1.0, 1.0, 1.0, 1.0, 1.0, 1.0, 1.0, 1.0, 1.0, 1.0, 1.0, 1.0, 1.0, 1.0, 1.0, 1.0, 1.0, 1.0, 1.0, 1.0, 1.0, 1.0, 1.0, 1.0, 1.0, 1.0, 1.0, 1.0, 1.0, 1.0, 1.0, 1.0, 1.0, 1.0, 1.0, 1.0, 1.0, 1.0, 1.0, 1.0, 1.0, 1.0, 1.0, 1.0, 1.0, 1.0, 1.0, 1.0, 1.0, 1.0, 1.0, 1.0, 1.0, 1.0, 1.0, 1.0, 1.0, 1.0, 1.0, 1.0, 1.0, 1.0, 1.0, 1.0, 1.0, 1.0, 1.0, 1.0, 1.0, 1.0, 1.0, 1.0, 1.0, 1.0, 1.0, 1.0, 1.0, 1.0, 1.0, 1.0, 1.0, 1.0, 1.0, 1.0, 1.0, 1.0, 1.0, 1.0, 1.0, 1.0, 1.0, 1.0, 1.0, 1.0, 1.0, 1.0, 1.0, 1.0, 1.0, 1.0, 1.0, 1.0, 1.0, 1.0, 1.0, 1.0, 1.0, 1.0, 1.0, 1.0, 1.0, 1.0, 1.0, 1.0, 1.0, 1.0, 1.0, 1.0, 1.0, 1.0, 1.0, 1.0, 1.0, 1.0, 1.0, 1.0, 1.0, 1.0, 1.0, 1.0, 1.0, 1.0, 1.0, 1.0, 1.0, 1.0, 1.0, 1.0, 1.0, 1.0, 1.0, 1.0, 1.0, 1.0, 1.0, 1.0, 1.0, 1.0, 1.0, 1.0, 1.0, 1.0, 1.0, 1.0, 1.0, 1.0, 1.0, 1.0, 1.0, 1.0, 1.0, 1.0, 1.0, 1.0, 1.0, 1.0, 1.0, 1.0, 1.0, 1.0, 1.0, 1.0, 1.0, 1.0, 1.0, 1.0, 1.0, 1.0, 1.0, 1.0, 1.0, 1.0, 1.0, 1.0, 1.0, 1.0, 1.0, 1.0, 1.0, 1.0, 1.0, 1.0, 1.0, 1.0, 1.0, 1.0, 1.0, 1.0, 1.0, 1.0, 1.0, 1.0, 1.0, 1.0, 1.0, 1.0, 1.0, 1.0, 1.0, 1.0, 1.0, 1.0, 1.0, 1.0, 1.0, 1.0, 1.0, 1.0, 1.0, 1.0, 1.0, 1.0, 1.0, 1.0, 1.0, 1.0, 1.0, 1.0, 1.0, 1.0, 1.0, 1.0, 1.0, 1.0, 1.0, 1.0, 1.0, 1.0, 1.0, 1.0, 1.0, 1.0, 1.0, 1.0, 1.0, 1.0, 1.0, 1.0, 1.0, 1.0, 1.0, 1.0, 1.0, 1.0, 1.0, 1.0, 1.0, 1.0, 1.0, 1.0, 1.0, 1.0, 1.0, 1.0, 1.0, 1.0, 1.0, 1.0, 1.0, 1.0, 1.0, 1.0, 1.0, 1.0, 1.0, 1.0, 1.0, 1.0, 1.0, 1.0, 1.0, 1.0, 1.0, 1.0, 1.0, 1.0, 1.0, 1.0, 1.0, 1.0, 1.0, 1.0, 1.0, 1.0, 1.0, 1.0, 1.0, 1.0, 1.0, 1.0, 1.0, 1.0, 1.0, 1.0, 1.0, 1.0, 1.0, 1.0, 1.0, 1.0, 1.0, 1.0, 1.0, 1.0, 1.0, 1.0, 1.0, 1.0, 1.0, 1.0, 1.0, 1.0, 1.0, 1.0, 1.0, 1.0, 1.0, 1.0, 1.0, 1.0, 1.0, 1.0, 1.0, 1.0, 1.0, 1.0, 1.0, 1.0, 1.0, 1.0, 1.0, 1.0, 1.0, 1.0, 1.0, 1.0, 1.0, 1.0, 1.0, 1.0, 1.0, 1.0, 1.0, 1.0, 1.0, 1.0, 1.0, 1.0, 1.0, 1.0, 1.0, 1.0, 1.0, 1.0, 1.0, 1.0, 1.0, 1.0, 1.0, 1.0, 1.0, 1.0, 1.0, 1.0, 1.0, 1.0, 1.0, 1.0, 1.0, 1.0, 1.0, 1.0, 1.0, 1.0, 1.0, 1.0, 1.0, 1.0, 1.0, 1.0, 1.0, 1.0, 1.0, 1.0, 1.0, 1.0, 1.0, 1.0, 1.0, 1.0, 1.0, 1.0, 1.0, 1.0, 1.0, 1.0, 1.0, 1.0, 1.0, 1.0, 1.0, 1.0, 1.0, 1.0, 1.0, 1.0, 1.0, 1.0, 1.0, 1.0, 1.0, 1.0, 1.0, 1.0, 1.0, 1.0, 1.0, 1.0, 1.0, 1.0, 1.0, 1.0, 1.0, 1.0, 1.0, 1.0, 1.0, 1.0, 1.0, 1.0, 1.0, 1.0, 1.0, 1.0, 1.0, 1.0, 1.0, 1.0, 1.0, 1.0, 1.0, 1.0, 1.0, 1.0, 1.0, 1.0, 1.0, 1.0, 1.0, 1.0, 1.0, 1.0, 1.0, 1.0, 1.0, 1.0, 1.0, 1.0, 1.0, 1.0, 1.0, 1.0, 1.0, 1.0, 1.0, 1.0, 1.0, 1.0, 1.0, 1.0, 1.0, 1.0, 1.0, 1.0, 1.0, 1.0, 1.0, 1.0, 1.0, 1.0, 1.0, 1.0, 1.0, 1.0, 1.0, 1.0, 1.0, 1.0, 1.0, 1.0, 1.0, 1.0, 1.0, 1.0, 1.0, 1.0, 1.0, 1.0, 1.0, 1.0, 1.0, 1.0, 1.0, 1.0, 1.0, 1.0, 1.0, 1.0, 1.0, 1.0, 1.0, 1.0, 1.0, 1.0, 1.0, 1.0, 1.0, 1.0, 1.0, 1.0, 1.0, 1.0, 1.0, 1.0, 1.0, 1.0, 1.0, 1.0, 1.0, 1.0, 1.0, 1.0, 1.0, 1.0, 1.0, 1.0, 1.0, 1.0, 1.0, 1.0, 1.0, 1.0, 1.0, 1.0, 1.0, 1.0, 1.0, 1.0, 1.0, 1.0, 1.0, 1.0, 1.0, 1.0, 1.0, 1.0, 1.0, 1.0, 1.0, 1.0, 1.0, 1.0, 1.0, 1.0, 1.0, 1.0, 1.0, 1.0, 1.0, 1.0, 1.0, 1.0, 1.0, 1.0, 1.0, 1.0, 1.0, 1.0, 1.0, 1.0, 1.0, 1.0, 1.0, 1.0, 1.0, 1.0, 1.0, 1.0, 1.0, 1.0, 1.0, 1.0, 1.0, 1.0, 1.0, 1.0, 1.0, 1.0, 1.0, 1.0, 1.0, 1.0, 1.0, 1.0, 1.0, 1.0, 1.0, 1.0, 1.0, 1.0, 1.0, 1.0, 1.0, 1.0, 1.0, 1.0, 1.0, 1.0, 1.0, 1.0, 1.0, 1.0, 1.0, 1.0, 1.0, 1.0, 1.0, 1.0, 1.0, 1.0, 1.0, 1.0, 1.0, 1.0, 1.0, 1.0, 1.0, 1.0, 1.0, 1.0, 1.0, 1.0, 1.0, 1.0, 1.0, 1.0, 1.0, 1.0, 1.0, 1.0, 1.0, 1.0, 1.0, 1.0, 1.0, 1.0, 1.0, 1.0, 1.0, 1.0, 1.0, 1.0, 1.0, 1.0, 1.0, 1.0, 1.0, 1.0, 1.0, 1.0, 1.0, 1.0, 1.0, 1.0, 1.0, 1.0, 1.0, 1.0, 1.0, 1.0, 1.0, 1.0, 1.0, 1.0, 1.0, 1.0, 1.0, 1.0, 1.0, 1.0, 1.0, 1.0, 1.0, 1.0, 1.0, 1.0, 1.0, 1.0, 1.0, 1.0, 1.0, 1.0, 1.0, 1.0, 1.0, 1.0, 1.0, 1.0, 1.0, 1.0, 1.0, 1.0, 1.0, 1.0, 1.0, 1.0, 1.0, 1.0, 1.0, 1.0, 1.0, 1.0, 1.0, 1.0, 1.0, 1.0, 1.0, 1.0, 1.0, 1.0, 1.0, 1.0, 1.0, 1.0, 1.0, 1.0, 1.0, 1.0, 1.0, 1.0, 1.0, 1.0, 1.0, 1.0, 1.0, 1.0, 1.0, 1.0, 1.0, 1.0, 1.0, 1.0, 1.0, 1.0, 1.0, 1.0, 1.0, 1.0, 1.0, 1.0, 1.0, 1.0, 1.0, 1.0, 1.0, 1.0, 1.0, 1.0, 1.0, 1.0, 1.0, 1.0, 1.0, 1.0, 1.0, 1.0, 1.0, 1.0, 1.0, 1.0, 1.0, 1.0, 1.0, 1.0, 1.0, 1.0, 1.0, 1.0, 1.0, 1.0, 1.0, 1.0, 1.0, 1.0, 1.0, 1.0, 1.0, 1.0, 1.0, 1.0, 1.0, 1.0, 1.0, 1.0, 1.0, 1.0, 1.0, 1.0, 1.0, 1.0, 1.0, 1.0, 1.0, 1.0, 1.0, 1.0, 1.0, 1.0, 1.0, 1.0, 1.0, 1.0, 1.0, 1.0, 1.0, 1.0, 1.0, 1.0, 1.0, 1.0, 1.0, 1.0, 1.0, 1.0, 1.0, 1.0, 1.0, 1.0, 1.0, 1.0, 1.0, 1.0, 1.0, 1.0, 1.0, 1.0, 1.0, 1.0, 1.0, 1.0, 1.0, 1.0, 1.0, 1.0, 1.0, 1.0, 1.0, 1.0, 1.0, 1.0, 1.0, 1.0, 1.0, 1.0, 1.0, 1.0, 1.0, 1.0, 1.0, 1.0, 1.0, 1.0, 1.0, 1.0, 1.0, 1.0, 1.0, 1.0, 1.0, 1.0, 1.0, 1.0, 1.0, 1.0, 1.0, 1.0, 1.0, 1.0, 1.0, 1.0, 1.0, 1.0, 1.0, 1.0, 1.0, 1.0, 1.0, 1.0, 1.0, 1.0, 1.0, 1.0, 1.0, 1.0, 1.0, 1.0, 1.0, 1.0, 1.0, 1.0, 1.0, 1.0, 1.0, 1.0, 1.0, 1.0, 1.0, 1.0, 1.0, 1.0, 1.0, 1.0, 1.0, 1.0, 1.0, 1.0, 1.0, 1.0, 1.0, 1.0, 1.0, 1.0, 1.0, 1.0, 1.0, 1.0, 1.0, 1.0, 1.0, 1.0, 1.0, 1.0, 1.0, 1.0, 1.0, 1.0, 1.0, 1.0, 1.0, 1.0, 1.0, 1.0, 1.0, 1.0, 1.0, 1.0, 1.0, 1.0, 1.0, 1.0, 1.0, 1.0, 1.0, 1.0, 1.0, 1.0, 1.0, 1.0, 1.0, 1.0, 1.0, 1.0, 1.0, 1.0, 1.0, 1.0, 1.0, 1.0, 1.0, 1.0, 1.0, 1.0, 1.0, 1.0, 1.0, 1.0, 1.0, 1.0, 1.0, 1.0, 1.0, 1.0, 1.0, 1.0, 1.0, 1.0, 1.0, 1.0, 1.0, 1.0, 1.0, 1.0, 1.0, 1.0, 1.0, 1.0, 1.0, 1.0, 1.0, 1.0, 1.0, 1.0, 1.0, 1.0, 1.0, 1.0, 1.0, 1.0, 1.0, 1.0, 1.0, 1.0, 1.0, 1.0, 1.0, 1.0, 1.0, 1.0, 1.0, 1.0, 1.0, 1.0, 1.0, 1.0, 1.0, 1.0, 1.0, 1.0, 1.0, 1.0, 1.0, 1.0, 1.0, 1.0, 1.0, 1.0, 1.0, 1.0, 1.0, 1.0, 1.0, 1.0, 1.0, 1.0, 1.0, 1.0, 1.0, 1.0, 1.0, 1.0, 1.0, 1.0, 1.0, 1.0, 1.0, 1.0, 1.0, 1.0, 1.0, 1.0, 1.0, 1.0, 1.0, 1.0, 1.0, 1.0, 1.0, 1.0, 1.0, 1.0, 1.0, 1.0, 1.0, 1.0, 1.0, 1.0, 1.0, 1.0, 1.0, 1.0, 1.0, 1.0, 1.0, 1.0, 1.0, 1.0, 1.0, 1.0, 1.0, 1.0, 1.0, 1.0, 1.0, 1.0, 1.0, 1.0, 1.0, 1.0, 1.0, 1.0, 1.0, 1.0, 1.0, 1.0, 1.0, 1.0, 1.0, 1.0, 1.0, 1.0, 1.0, 1.0, 1.0, 1.0, 1.0, 1.0, 1.0, 1.0, 1.0, 1.0, 1.0, 1.0, 1.0, 1.0, 1.0, 1.0, 1.0, 1.0, 1.0, 1.0, 1.0, 1.0, 1.0, 1.0, 1.0, 1.0, 1.0, 1.0, 1.0, 1.0, 1.0, 1.0, 1.0, 1.0, 1.0, 1.0, 1.0, 1.0, 1.0, 1.0, 1.0, 1.0, 1.0, 1.0, 1.0, 1.0, 1.0, 1.0, 1.0, 1.0, 1.0, 1.0, 1.0, 1.0, 1.0, 1.0, 1.0, 1.0, 1.0, 1.0, 1.0, 1.0, 1.0, 1.0, 1.0, 1.0, 1.0, 1.0, 1.0, 1.0, 1.0, 1.0, 1.0, 1.0, 1.0, 1.0, 1.0, 1.0, 1.0, 1.0, 1.0, 1.0, 1.0, 1.0, 1.0, 1.0, 1.0, 1.0, 1.0, 1.0, 1.0, 1.0, 1.0, 1.0, 1.0, 1.0, 1.0, 1.0, 1.0, 1.0, 1.0, 1.0, 1.0, 1.0, 1.0, 1.0, 1.0, 1.0, 1.0, 1.0, 1.0, 1.0, 1.0, 1.0, 1.0, 1.0, 1.0, 1.0, 1.0, 1.0, 1.0, 1.0, 1.0, 1.0, 1.0, 1.0, 1.0, 1.0, 1.0, 1.0, 1.0, 1.0, 1.0, 1.0, 1.0, 1.0, 1.0, 1.0, 1.0, 1.0, 1.0, 1.0, 1.0, 1.0, 1.0, 1.0, 1.0, 1.0, 1.0, 1.0, 1.0, 1.0, 1.0, 1.0, 1.0, 1.0, 1.0, 1.0, 1.0, 1.0, 1.0, 1.0, 1.0, 1.0, 1.0, 1.0, 1.0, 1.0, 1.0, 1.0, 1.0, 1.0, 1.0, 1.0, 1.0, 1.0, 1.0, 1.0, 1.0, 1.0, 1.0, 1.0, 1.0, 1.0, 1.0, 1.0, 1.0, 1.0, 1.0, 1.0, 1.0, 1.0, 1.0, 1.0, 1.0, 1.0, 1.0, 1.0, 1.0, 1.0, 1.0, 1.0, 1.0, 1.0, 1.0, 1.0, 1.0, 1.0, 1.0, 1.0, 1.0, 1.0, 1.0, 1.0, 1.0, 1.0, 1.0, 1.0, 1.0, 1.0, 1.0, 1.0, 1.0, 1.0, 1.0, 1.0, 1.0, 1.0, 1.0, 1.0, 1.0, 1.0, 1.0, 1.0, 1.0, 1.0, 1.0, 1.0, 1.0, 1.0, 1.0, 1.0, 1.0, 1.0, 1.0, 1.0, 1.0, 1.0, 1.0, 1.0, 1.0, 1.0, 1.0, 1.0, 1.0, 1.0, 1.0, 1.0, 1.0, 1.0, 1.0, 1.0, 1.0, 1.0, 1.0, 1.0, 1.0, 1.0, 1.0, 1.0, 1.0, 1.0, 1.0, 1.0, 1.0, 1.0, 1.0, 1.0, 1.0, 1.0, 1.0, 1.0, 1.0, 1.0, 1.0, 1.0, 1.0, 1.0, 1.0, 1.0, 1.0, 1.0, 1.0, 1.0, 1.0, 1.0, 1.0, 1.0, 1.0, 1.0, 1.0, 1.0, 1.0, 1.0, 1.0, 1.0, 1.0, 1.0, 1.0, 1.0, 1.0, 1.0, 1.0, 1.0, 1.0, 1.0, 1.0, 1.0, 1.0, 1.0, 1.0, 1.0, 1.0, 1.0, 1.0, 1.0, 1.0, 1.0, 1.0, 1.0, 1.0, 1.0, 1.0, 1.0, 1.0, 1.0, 1.0, 1.0, 1.0, 1.0, 1.0, 1.0, 1.0, 1.0, 1.0, 1.0, 1.0, 1.0, 1.0, 1.0, 1.0, 1.0, 1.0, 1.0, 1.0, 1.0, 1.0, 1.0, 1.0, 1.0, 1.0, 1.0, 1.0, 1.0, 1.0, 1.0, 1.0, 1.0, 1.0, 1.0, 1.0, 1.0, 1.0, 1.0, 1.0, 1.0, 1.0, 1.0, 1.0, 1.0, 1.0, 1.0, 1.0, 1.0, 1.0, 1.0, 1.0, 1.0, 1.0, 1.0, 1.0, 1.0, 1.0, 1.0, 1.0, 1.0, 1.0, 1.0, 1.0, 1.0, 1.0, 1.0, 1.0, 1.0, 1.0, 1.0, 1.0, 1.0, 1.0, 1.0, 1.0, 1.0, 1.0, 1.0, 1.0, 1.0, 1.0, 1.0, 1.0, 1.0, 1.0, 1.0, 1.0, 1.0, 1.0, 1.0, 1.0, 1.0, 1.0, 1.0, 1.0, 1.0, 1.0, 1.0, 1.0, 1.0, 1.0, 1.0, 1.0, 1.0, 1.0, 1.0, 1.0, 1.0, 1.0, 1.0, 1.0, 1.0, 1.0, 1.0, 1.0, 1.0, 1.0, 1.0, 1.0, 1.0, 1.0, 1.0, 1.0, 1.0, 1.0, 1.0, 1.0, 1.0, 1.0, 1.0, 1.0, 1.0, 1.0, 1.0, 1.0, 1.0, 1.0, 1.0, 1.0, 1.0, 1.0, 1.0, 1.0, 1.0, 1.0, 1.0, 1.0, 1.0, 1.0, 1.0, 1.0, 1.0, 1.0, 1.0, 1.0, 1.0, 1.0, 1.0, 1.0, 1.0, 1.0, 1.0, 1.0, 1.0, 1.0, 1.0, 1.0, 1.0, 1.0, 1.0, 1.0, 1.0, 1.0, 1.0, 1.0, 1.0, 1.0, 1.0, 1.0, 1.0, 1.0, 1.0, 1.0, 1.0, 1.0, 1.0, 1.0, 1.0, 1.0, 1.0, 1.0, 1.0, 1.0, 1.0, 1.0, 1.0, 1.0, 1.0, 1.0, 1.0, 1.0, 1.0, 1.0, 1.0, 1.0, 1.0, 1.0, 1.0, 1.0, 1.0, 1.0, 1.0, 1.0, 1.0, 1.0, 1.0, 1.0, 1.0, 1.0, 1.0, 1.0, 1.0, 1.0, 1.0, 1.0, 1.0, 1.0, 1.0, 1.0, 1.0, 1.0, 1.0, 1.0, 1.0, 1.0, 1.0, 1.0, 1.0, 1.0, 1.0, 1.0, 1.0, 1.0, 1.0, 1.0, 1.0, 1.0, 1.0, 1.0, 1.0, 1.0, 1.0, 1.0, 1.0, 1.0, 1.0, 1.0, 1.0, 1.0, 1.0, 1.0, 1.0, 1.0, 1.0, 1.0, 1.0, 1.0, 1.0, 1.0, 1.0, 1.0, 1.0, 1.0, 1.0, 1.0, 1.0, 1.0, 1.0, 1.0, 1.0, 1.0, 1.0, 1.0, 1.0, 1.0, 1.0, 1.0, 1.0, 1.0, 1.0, 1.0, 1.0, 1.0, 1.0, 1.0, 1.0, 1.0, 1.0, 1.0, 1.0, 1.0, 1.0, 1.0, 1.0, 1.0, 1.0, 1.0, 1.0, 1.0, 1.0, 1.0, 1.0, 1.0, 1.0, 1.0, 1.0, 1.0, 1.0, 1.0, 1.0, 1.0, 1.0, 1.0, 1.0, 1.0, 1.0, 1.0, 1.0, 1.0, 1.0, 1.0, 1.0, 1.0, 1.0, 1.0, 1.0, 1.0, 1.0, 1.0, 1.0, 1.0, 1.0, 1.0, 1.0, 1.0, 1.0, 1.0, 1.0, 1.0, 1.0, 1.0, 1.0, 1.0, 1.0, 1.0, 1.0, 1.0, 1.0, 1.0, 1.0, 1.0, 1.0, 1.0, 1.0, 1.0, 1.0, 1.0, 1.0, 1.0, 1.0, 1.0, 1.0, 1.0, 1.0, 1.0, 1.0, 1.0, 1.0, 1.0, 1.0, 1.0, 1.0, 1.0, 1.0, 1.0, 1.0, 1.0, 1.0, 1.0, 1.0, 1.0, 1.0, 1.0, 1.0, 1.0, 1.0, 1.0, 1.0, 1.0, 1.0, 1.0, 1.0, 1.0, 1.0, 1.0, 1.0, 1.0, 1.0, 1.0, 1.0, 1.0, 1.0, 1.0, 1.0, 1.0, 1.0, 1.0, 1.0, 1.0, 1.0, 1.0, 1.0, 1.0, 1.0, 1.0, 1.0, 1.0, 1.0, 1.0, 1.0, 1.0, 1.0, 1.0, 1.0, 1.0, 1.0, 1.0, 1.0, 1.0, 1.0, 1.0, 1.0, 1.0, 1.0, 1.0, 1.0, 1.0, 1.0, 1.0, 1.0, 1.0, 1.0, 1.0, 1.0, 1.0, 1.0, 1.0, 1.0, 1.0, 1.0, 1.0, 1.0, 1.0, 1.0, 1.0, 1.0, 1.0, 1.0, 1.0, 1.0, 1.0, 1.0, 1.0, 1.0, 1.0, 1.0, 1.0, 1.0, 1.0, 1.0, 1.0, 1.0, 1.0, 1.0, 1.0, 1.0, 1.0, 1.0, 1.0, 1.0, 1.0, 1.0, 1.0, 1.0, 1.0, 1.0, 1.0, 1.0, 1.0, 1.0, 1.0, 1.0, 1.0, 1.0, 1.0, 1.0, 1.0, 1.0, 1.0, 1.0, 1.0, 1.0, 1.0, 1.0, 1.0, 1.0, 1.0, 1.0, 1.0, 1.0, 1.0, 1.0, 1.0, 1.0, 1.0, 1.0, 1.0, 1.0, 1.0, 1.0, 1.0, 1.0, 1.0, 1.0, 1.0, 1.0, 1.0, 1.0, 1.0, 1.0, 1.0, 1.0, 1.0, 1.0, 1.0, 1.0, 1.0, 1.0, 1.0, 1.0, 1.0, 1.0, 1.0, 1.0, 1.0, 1.0, 1.0, 1.0, 1.0, 1.0, 1.0, 1.0, 1.0, 1.0, 1.0, 1.0, 1.0, 1.0, 1.0, 1.0, 1.0, 1.0, 1.0, 1.0, 1.0, 1.0, 1.0, 1.0, 1.0, 1.0, 1.0, 1.0, 1.0, 1.0, 1.0, 1.0, 1.0, 1.0, 1.0, 1.0, 1.0, 1.0, 1.0, 1.0, 1.0, 1.0, 1.0, 1.0, 1.0, 1.0, 1.0, 1.0, 1.0, 1.0, 1.0, 1.0, 1.0, 1.0, 1.0, 1.0, 1.0, 1.0, 1.0, 1.0, 1.0, 1.0, 1.0, 1.0, 1.0, 1.0, 1.0, 1.0, 1.0, 1.0, 1.0, 1.0, 1.0, 1.0, 1.0, 1.0, 1.0, 1.0, 1.0, 1.0, 1.0, 1.0, 1.0, 1.0, 1.0, 1.0, 1.0, 1.0, 1.0, 1.0, 1.0, 1.0, 1.0, 1.0, 1.0, 1.0, 1.0, 1.0, 1.0, 1.0, 1.0, 1.0, 1.0, 1.0, 1.0, 1.0, 1.0, 1.0, 1.0, 1.0, 1.0, 1.0, 1.0, 1.0, 1.0, 1.0, 1.0, 1.0, 1.0, 1.0, 1.0, 1.0, 1.0, 1.0, 1.0, 1.0, 1.0, 1.0, 1.0, 1.0, 1.0, 1.0, 1.0, 1.0, 1.0, 1.0, 1.0, 1.0, 1.0, 1.0, 1.0, 1.0, 1.0, 1.0, 1.0, 1.0, 1.0, 1.0, 1.0, 1.0, 1.0, 1.0, 1.0, 1.0, 1.0, 1.0, 1.0, 1.0, 1.0, 1.0, 1.0, 1.0, 1.0, 1.0, 1.0, 1.0, 1.0, 1.0, 1.0, 1.0, 1.0, 1.0, 1.0, 1.0, 1.0, 1.0, 1.0, 1.0, 1.0, 1.0, 1.0, 1.0, 1.0, 1.0, 1.0, 1.0, 1.0, 1.0, 1.0, 1.0, 1.0, 1.0, 1.0, 1.0, 1.0, 1.0, 1.0, 1.0, 1.0, 1.0, 1.0, 1.0, 1.0, 1.0, 1.0, 1.0, 1.0, 1.0, 1.0, 1.0, 1.0, 1.0, 1.0, 1.0, 1.0, 1.0, 1.0, 1.0, 1.0, 1.0, 1.0, 1.0, 1.0, 1.0, 1.0, 1.0, 1.0, 1.0, 1.0, 1.0, 1.0, 1.0, 1.0, 1.0, 1.0, 1.0, 1.0, 1.0, 1.0, 1.0, 1.0, 1.0, 1.0, 1.0, 1.0, 1.0, 1.0, 1.0, 1.0, 1.0, 1.0, 1.0, 1.0, 1.0, 1.0, 1.0, 1.0, 1.0, 1.0, 1.0, 1.0, 1.0, 1.0, 1.0, 1.0, 1.0, 1.0, 1.0, 1.0, 1.0, 1.0, 1.0, 1.0, 1.0, 1.0, 1.0, 1.0, 1.0, 1.0, 1.0, 1.0, 1.0, 1.0, 1.0, 1.0, 1.0, 1.0, 1.0, 1.0, 1.0, 1.0, 1.0, 1.0, 1.0, 1.0, 1.0, 1.0, 1.0, 1.0, 1.0, 1.0, 1.0, 1.0, 1.0, 1.0, 1.0, 1.0, 1.0, 1.0, 1.0, 1.0, 1.0, 1.0, 1.0, 1.0, 1.0, 1.0, 1.0, 1.0, 1.0, 1.0, 1.0, 1.0, 1.0, 1.0, 1.0, 1.0, 1.0, 1.0, 1.0, 1.0, 1.0, 1.0, 1.0, 1.0, 1.0, 1.0, 1.0, 1.0, 1.0, 1.0, 1.0, 1.0, 1.0, 1.0, 1.0, 1.0, 1.0, 1.0, 1.0, 1.0, 1.0, 1.0, 1.0, 1.0, 1.0, 1.0, 1.0, 1.0, 1.0, 1.0, 1.0, 1.0, 1.0, 1.0, 1.0, 1.0, 1.0, 1.0, 1.0, 1.0, 1.0, 1.0, 1.0, 1.0, 1.0, 1.0, 1.0, 1.0, 1.0, 1.0, 1.0, 1.0, 1.0, 1.0, 1.0, 1.0, 1.0, 1.0, 1.0, 1.0, 1.0, 1.0, 1.0, 1.0, 1.0, 1.0, 1.0, 1.0, 1.0, 1.0, 1.0, 1.0, 1.0, 1.0, 1.0, 1.0, 1.0, 1.0, 1.0, 1.0, 1.0, 1.0, 1.0, 1.0, 1.0, 1.0, 1.0, 1.0, 1.0, 1.0, 1.0, 1.0, 1.0, 1.0, 1.0, 1.0, 1.0, 1.0, 1.0, 1.0, 1.0, 1.0, 1.0, 1.0, 1.0, 1.0, 1.0, 1.0, 1.0, 1.0, 1.0, 1.0, 1.0, 1.0, 1.0, 1.0, 1.0, 1.0, 1.0, 1.0, 1.0, 1.0, 1.0, 1.0, 1.0, 1.0, 1.0, 1.0, 1.0, 1.0, 1.0, 1.0, 1.0, 1.0, 1.0, 1.0, 1.0, 1.0, 1.0, 1.0, 1.0, 1.0, 1.0, 1.0, 1.0, 1.0, 1.0, 1.0, 1.0, 1.0, 1.0, 1.0, 1.0, 1.0, 1.0, 1.0, 1.0, 1.0, 1.0, 1.0, 1.0, 1.0, 1.0, 1.0, 1.0, 1.0, 1.0, 1.0, 1.0, 1.0, 1.0, 1.0, 1.0, 1.0, 1.0, 1.0, 1.0, 1.0, 1.0, 1.0, 1.0, 1.0, 1.0, 1.0, 1.0, 1.0, 1.0, 1.0, 1.0, 1.0, 1.0, 1.0, 1.0, 1.0, 1.0, 1.0, 1.0, 1.0, 1.0, 1.0, 1.0, 1.0, 1.0, 1.0, 1.0, 1.0, 1.0, 1.0, 1.0, 1.0, 1.0, 1.0, 1.0, 1.0, 1.0, 1.0, 1.0, 1.0, 1.0, 1.0, 1.0, 1.0, 1.0, 1.0, 1.0, 1.0, 1.0, 1.0, 1.0, 1.0, 1.0, 1.0, 1.0, 1.0, 1.0, 1.0, 1.0, 1.0, 1.0, 1.0, 1.0, 1.0, 1.0, 1.0, 1.0, 1.0, 1.0, 1.0, 1.0, 1.0, 1.0, 1.0, 1.0, 1.0, 1.0, 1.0, 1.0, 1.0, 1.0, 1.0, 1.0, 1.0, 1.0, 1.0, 1.0, 1.0, 1.0, 1.0, 1.0, 1.0, 1.0, 1.0, 1.0, 1.0, 1.0, 1.0, 1.0, 1.0, 1.0, 1.0, 1.0, 1.0, 1.0, 1.0, 1.0, 1.0, 1.0, 1.0, 1.0, 1.0, 1.0, 1.0, 1.0, 1.0, 1.0, 1.0, 1.0, 1.0, 1.0, 1.0, 1.0, 1.0, 1.0, 1.0, 1.0, 1.0, 1.0, 1.0, 1.0, 1.0, 1.0, 1.0, 1.0, 1.0, 1.0, 1.0, 1.0, 1.0, 1.0, 1.0, 1.0, 1.0, 1.0, 1.0, 1.0, 1.0, 1.0, 1.0, 1.0, 1.0, 1.0, 1.0, 1.0, 1.0, 1.0, 1.0, 1.0, 1.0, 1.0, 1.0, 1.0, 1.0, 1.0, 1.0, 1.0, 1.0, 1.0, 1.0, 1.0, 1.0, 1.0, 1.0, 1.0, 1.0, 1.0, 1.0, 1.0, 1.0, 1.0, 1.0, 1.0, 1.0, 1.0, 1.0, 1.0, 1.0, 1.0, 1.0, 1.0, 1.0, 1.0, 1.0, 1.0, 1.0, 1.0, 1.0, 1.0, 1.0, 1.0, 1.0, 1.0, 1.0, 1.0, 1.0, 1.0, 1.0, 1.0, 1.0, 1.0, 1.0, 1.0, 1.0, 1.0, 1.0, 1.0, 1.0, 1.0, 1.0, 1.0, 1.0, 1.0, 1.0, 1.0, 1.0, 1.0, 1.0, 1.0, 1.0, 1.0, 1.0, 1.0, 1.0, 1.0, 1.0, 1.0, 1.0, 1.0, 1.0, 1.0, 1.0, 1.0, 1.0, 1.0, 1.0, 1.0, 1.0, 1.0, 1.0, 1.0, 1.0, 1.0, 1.0, 1.0, 1.0, 1.0, 1.0, 1.0, 1.0, 1.0, 1.0, 1.0, 1.0, 1.0, 1.0, 1.0, 1.0, 1.0, 1.0, 1.0, 1.0, 1.0, 1.0, 1.0, 1.0, 1.0, 1.0, 1.0, 1.0, 1.0, 1.0, 1.0, 1.0, 1.0, 1.0, 1.0, 1.0, 1.0, 1.0, 1.0, 1.0, 1.0, 1.0, 1.0, 1.0, 1.0, 1.0, 1.0, 1.0, 1.0, 1.0, 1.0, 1.0, 1.0, 1.0, 1.0, 1.0, 1.0, 1.0, 1.0, 1.0, 1.0, 1.0, 1.0, 1.0, 1.0, 1.0, 1.0, 1.0, 1.0, 1.0, 1.0, 1.0, 1.0, 1.0, 1.0, 1.0, 1.0, 1.0, 1.0, 1.0, 1.0, 1.0, 1.0, 1.0, 1.0, 1.0, 1.0, 1.0, 1.0, 1.0, 1.0, 1.0, 1.0, 1.0, 1.0, 1.0, 1.0, 1.0, 1.0, 1.0, 1.0, 1.0, 1.0, 1.0, 1.0, 1.0, 1.0, 1.0, 1.0, 1.0, 1.0, 1.0, 1.0, 1.0, 1.0, 1.0, 1.0, 1.0, 1.0, 1.0, 1.0, 1.0, 1.0, 1.0, 1.0, 1.0, 1.0, 1.0, 1.0, 1.0, 1.0, 1.0, 1.0, 1.0, 1.0, 1.0, 1.0, 1.0, 1.0, 1.0, 1.0, 1.0, 1.0, 1.0, 1.0, 1.0, 1.0, 1.0, 1.0, 1.0, 1.0, 1.0, 1.0, 1.0, 1.0, 1.0, 1.0, 1.0, 1.0, 1.0, 1.0, 1.0, 1.0, 1.0, 1.0, 1.0, 1.0, 1.0, 1.0, 1.0, 1.0, 1.0, 1.0, 1.0, 1.0, 1.0, 1.0, 1.0, 1.0, 1.0, 1.0, 1.0, 1.0, 1.0, 1.0, 1.0, 1.0, 1.0, 1.0, 1.0, 1.0, 1.0, 1.0, 1.0, 1.0, 1.0, 1.0, 1.0, 1.0, 1.0, 1.0, 1.0, 1.0, 1.0, 1.0, 1.0, 1.0, 1.0, 1.0, 1.0, 1.0, 1.0, 1.0, 1.0, 1.0, 1.0, 1.0, 1.0, 1.0, 1.0, 1.0, 1.0, 1.0, 1.0, 1.0, 1.0, 1.0, 1.0, 1.0, 1.0, 1.0, 1.0, 1.0, 1.0, 1.0, 1.0, 1.0, 1.0, 1.0, 1.0, 1.0, 1.0, 1.0, 1.0, 1.0, 1.0, 1.0, 1.0, 1.0, 1.0, 1.0, 1.0, 1.0, 1.0, 1.0, 1.0, 1.0, 1.0, 1.0, 1.0, 1.0, 1.0, 1.0, 1.0, 1.0, 1.0, 1.0, 1.0, 1.0, 1.0, 1.0, 1.0, 1.0, 1.0, 1.0, 1.0, 1.0, 1.0, 1.0, 1.0, 1.0, 1.0, 1.0, 1.0, 1.0, 1.0, 1.0, 1.0, 1.0, 1.0, 1.0, 1.0, 1.0, 1.0, 1.0, 1.0, 1.0, 1.0, 1.0, 1.0, 1.0, 1.0, 1.0, 1.0, 1.0, 1.0, 1.0, 1.0, 1.0, 1.0, 1.0, 1.0, 1.0, 1.0, 1.0, 1.0, 1.0, 1.0, 1.0, 1.0, 1.0, 1.0, 1.0, 1.0, 1.0, 1.0, 1.0, 1.0, 1.0, 1.0, 1.0, 1.0, 1.0, 1.0, 1.0, 1.0, 1.0, 1.0, 1.0, 1.0, 1.0, 1.0, 1.0, 1.0, 1.0, 1.0, 1.0, 1.0, 1.0, 1.0, 1.0, 1.0, 1.0, 1.0, 1.0, 1.0, 1.0, 1.0, 1.0, 1.0, 1.0, 1.0, 1.0, 1.0, 1.0, 1.0, 1.0, 1.0, 1.0, 1.0, 1.0, 1.0, 1.0, 1.0, 1.0, 1.0, 1.0, 1.0, 1.0, 1.0, 1.0, 1.0, 1.0, 1.0, 1.0, 1.0, 1.0, 1.0, 1.0, 1.0, 1.0, 1.0, 1.0, 1.0, 1.0, 1.0, 1.0, 1.0, 1.0, 1.0, 1.0, 1.0, 1.0, 1.0, 1.0, 1.0, 1.0, 1.0, 1.0, 1.0, 1.0, 1.0, 1.0, 1.0, 1.0, 1.0, 1.0, 1.0, 1.0, 1.0, 1.0, 1.0, 1.0, 1.0, 1.0, 1.0, 1.0, 1.0, 1.0, 1.0, 1.0, 1.0, 1.0, 1.0, 1.0, 1.0, 1.0, 1.0, 1.0, 1.0, 1.0, 1.0, 1.0, 1.0, 1.0, 1.0, 1.0, 1.0, 1.0, 1.0, 1.0, 1.0, 1.0, 1.0, 1.0, 1.0, 1.0, 1.0, 1.0, 1.0, 1.0, 1.0, 1.0, 1.0, 1.0, 1.0, 1.0, 1.0, 1.0, 1.0, 1.0, 1.0, 1.0, 1.0, 1.0, 1.0, 1.0, 1.0, 1.0, 1.0, 1.0, 1.0, 1.0, 1.0, 1.0, 1.0, 1.0, 1.0, 1.0, 1.0, 1.0, 1.0, 1.0, 1.0, 1.0, 1.0, 1.0, 1.0, 1.0, 1.0, 1.0, 1.0, 1.0, 1.0, 1.0, 1.0, 1.0, 1.0, 1.0, 1.0, 1.0, 1.0, 1.0, 1.0, 1.0, 1.0, 1.0, 1.0, 1.0, 1.0, 1.0, 1.0, 1.0, 1.0, 1.0, 1.0, 1.0, 1.0, 1.0, 1.0, 1.0, 1.0, 1.0, 1.0, 1.0, 1.0, 1.0, 1.0, 1.0, 1.0, 1.0, 1.0, 1.0, 1.0, 1.0, 1.0, 1.0, 1.0, 1.0, 1.0, 1.0, 1.0, 1.0, 1.0, 1.0, 1.0, 1.0, 1.0, 1.0, 1.0, 1.0, 1.0, 1.0, 1.0, 1.0, 1.0, 1.0, 1.0, 1.0, 1.0, 1.0, 1.0, 1.0, 1.0, 1.0, 1.0, 1.0, 1.0, 1.0, 1.0, 1.0, 1.0, 1.0, 1.0, 1.0, 1.0, 1.0, 1.0, 1.0, 1.0, 1.0, 1.0, 1.0, 1.0, 1.0, 1.0, 1.0, 1.0, 1.0, 1.0, 1.0, 1.0, 1.0, 1.0, 1.0, 1.0, 1.0, 1.0, 1.0, 1.0, 1.0, 1.0, 1.0, 1.0, 1.0, 1.0, 1.0, 1.0, 1.0, 1.0, 1.0, 1.0, 1.0, 1.0, 1.0, 1.0, 1.0, 1.0, 1.0, 1.0, 1.0, 1.0, 1.0, 1.0, 1.0, 1.0, 1.0, 1.0, 1.0, 1.0, 1.0, 1.0, 1.0, 1.0, 1.0, 1.0, 1.0, 1.0, 1.0, 1.0, 1.0, 1.0, 1.0, 1.0, 1.0, 1.0, 1.0, 1.0, 1.0, 1.0, 1.0, 1.0, 1.0, 1.0, 1.0, 1.0, 1.0, 1.0, 1.0, 1.0, 1.0, 1.0, 1.0, 1.0, 1.0, 1.0, 1.0, 1.0, 1.0, 1.0, 1.0, 1.0, 1.0, 1.0, 1.0, 1.0, 1.0, 1.0, 1.0, 1.0, 1.0, 1.0, 1.0, 1.0, 1.0, 1.0, 1.0, 1.0, 1.0, 1.0, 1.0, 1.0, 1.0, 1.0, 1.0, 1.0, 1.0, 1.0, 1.0, 1.0, 1.0, 1.0, 1.0, 1.0, 1.0])
me_cylinder_001.materials.append(mat_material)
me_cylinder_001.use_remesh_preserve_volume = False
me_cylinder_001.use_remesh_preserve_attributes = False
me_cylinder_001.use_mirror_vertex_groups = False
me_cylinder_001.update()
arm_armature = bpy.data.armatures.new('Armature')  # bones are not reproduced

# ---- objects
ob_armature = bpy.data.objects.new('Armature', arm_armature)
ob_cylinder_001 = bpy.data.objects.new('Cylinder.001', me_cylinder_001)

# ---- transforms, parenting, visibility, modifiers, constraints
ob_armature.location = (0.0, 0.0, 0.0)
ob_armature.show_in_front = True
ob_armature.lineart.crease_threshold = 0.0
ob_cylinder_001.parent = ob_armature
ob_cylinder_001.location = (0.0, 0.0, 0.3498)
ob_cylinder_001.scale = (0.1688, 0.1688, 0.1688)
ob_cylinder_001.lineart.crease_threshold = 0.0
_vg = ob_cylinder_001.vertex_groups.new(name='spine')
for _i, _w in zip([15, 16, 17, 18, 19, 26, 27, 28, 29, 30, 128, 129, 130, 131, 132, 133, 134, 135, 136, 137, 138, 139, 140, 141, 142, 144, 156, 157, 158, 159, 160, 161, 162, 163, 165, 166, 167, 168, 169, 170, 171, 180, 181, 182, 183, 184, 185, 186], [0.8907, 0.8976, 0.7924, 0.0802, 0.06952, 0.9541, 0.6847, 0.3558, 0.4638, 0.2868, 0.809, 0.9234, 0.9588, 0.6408, 0.9254, 0.5347, 0.6252, 0.4686, 0.2053, 0.4344, 0.1725, 0.2415, 0.07547, 0.08539, 0.1924, 0.06468, 0.5839, 0.916, 0.7267, 0.7295, 0.2304, 0.5154, 0.195, 0.08551, 0.305, 0.5178, 0.2769, 0.4699, 0.5893, 0.6518, 0.7185, 0.07, 0.07135, 0.2503, 0.9429, 0.9352, 0.8643, 0.8093]): _vg.add([_i], _w, 'REPLACE')
_vg = ob_cylinder_001.vertex_groups.new(name='tailUp')
for _i, _w in zip([26, 27, 28, 29, 30, 31, 32, 33, 34, 35, 36, 37, 38, 129, 130, 132, 156, 157, 158, 159, 160, 161, 162, 163, 164, 165, 166, 167, 168, 169, 170, 171, 183, 184], [0.02324, 0.3053, 0.638, 0.5274, 0.7083, 1.061, 1.014, 1.02, 1.017, 0.936, 0.9201, 0.9998, 0.1747, 0.05686, 0.01547, 0.05245, 0.4059, 0.06131, 0.2593, 0.2648, 0.7669, 0.4754, 0.8021, 0.913, 0.9847, 0.6898, 0.4722, 0.7195, 0.523, 0.4041, 0.3346, 0.266, 0.02254, 0.05365]): _vg.add([_i], _w, 'REPLACE')
_vg = ob_cylinder_001.vertex_groups.new(name='tailDown')
for _i, _w in zip([35, 36, 38, 39, 40, 41, 42], [0.06397, 0.07993, 0.8253, 0.9998, 1.017, 1.013, 1.004]): _vg.add([_i], _w, 'REPLACE')
_vg = ob_cylinder_001.vertex_groups.new(name='LegFrontUp_R')
for _i, _w in zip([46, 53, 55, 56, 57, 58, 59, 60, 61, 62, 63, 187, 188, 189, 190, 191, 192, 193], [0.1351, 0.1049, 0.1462, 0.8768, 0.1801, 0.8689, 0.7438, 0.8947, 0.8321, 0.9193, 0.9115, 0.965, 0.9661, 0.9936, 0.9568, 0.9374, 0.9796, 0.9465]): _vg.add([_i], _w, 'REPLACE')
_vg = ob_cylinder_001.vertex_groups.new(name='LegFrontMiddle_R.001')
for _i, _w in zip([44, 46, 47, 53, 55, 56, 57, 58, 59, 60, 61, 62, 63, 187, 188, 190, 191, 193], [0.004572, 0.7423, 0.0999, 0.7481, 0.7117, 0.1788, 0.6951, 0.1518, 0.358, 0.1057, 0.2062, 0.1036, 0.08978, 0.02319, 0.02063, 0.05812, 0.07758, 0.06469]): _vg.add([_i], _w, 'REPLACE')
_vg = ob_cylinder_001.vertex_groups.new(name='LegFrontDown_R')
for _i, _w in zip([43, 44, 45, 46, 47, 48, 49, 50, 51, 52, 53, 54, 55, 57], [1.014, 0.9695, 0.9931, 0.1227, 0.9391, 1.0, 1.0, 1.003, 1.0, 0.9998, 0.147, 0.9803, 0.1422, 0.1247]): _vg.add([_i], _w, 'REPLACE')
_vg = ob_cylinder_001.vertex_groups.new(name='neck')
for _i, _w in zip([15, 16, 17, 18, 19, 20, 21, 22, 23, 128, 131, 133, 134, 135, 136, 137, 138, 139, 140, 141, 142, 143, 144, 145, 146, 147, 148, 149, 150, 151, 153, 176, 177, 178, 179, 180, 181, 182, 185, 186], [0.06897, 0.08129, 0.1758, 0.8278, 0.8802, 0.7777, 0.2189, 0.07106, 0.02611, 0.09431, 0.2632, 0.3474, 0.3218, 0.2633, 0.1288, 0.3131, 0.5273, 0.569, 0.8981, 0.8482, 0.6164, 0.765, 0.9052, 0.863, 0.8415, 0.8208, 0.1938, 0.2301, 0.214, 0.04293, 0.007427, 0.06635, 0.1236, 0.8289, 0.9013, 0.7942, 0.8137, 0.6491, 0.05955, 0.05525]): _vg.add([_i], _w, 'REPLACE')
_vg = ob_cylinder_001.vertex_groups.new(name='head')
for _i, _w in zip([0, 1, 2, 3, 4, 5, 6, 7, 8, 9, 10, 11, 12, 13, 14, 18, 19, 20, 21, 22, 23, 24, 25, 138, 141, 142, 143, 145, 146, 147, 148, 149, 150, 151, 152, 153, 154, 155, 172, 173, 174, 175, 176, 177, 178, 179, 180, 181], [1.0, 1.0, 1.0, 1.0, 1.0, 1.0, 1.0, 1.0, 1.0, 1.0, 1.0, 1.0, 1.0, 1.0, 1.0, 0.0196, 0.003206, 0.2007, 0.7752, 0.9269, 0.9608, 0.9958, 0.9879, 0.006678, 0.02963, 0.03372, 0.2021, 0.111, 0.1467, 0.1443, 0.8034, 0.7613, 0.7824, 0.9518, 0.9889, 0.9702, 0.986, 0.9964, 0.9779, 0.977, 0.9776, 0.9827, 0.9326, 0.8715, 0.1599, 0.08658, 0.04406, 0.06752]): _vg.add([_i], _w, 'REPLACE')
_vg = ob_cylinder_001.vertex_groups.new(name='LegBackUp_R')
for _i, _w in zip([65, 68, 77, 78, 79, 80, 81, 82, 83, 84], [0.02562, 0.9753, 0.1103, 0.9358, 0.9655, 0.9649, 0.5391, 0.9941, 0.9874, 0.9892]): _vg.add([_i], _w, 'REPLACE')
_vg = ob_cylinder_001.vertex_groups.new(name='LegBackMiddle_R.002')
for _i, _w in zip([64, 65, 73, 74, 75, 76, 77, 78, 81], [0.8473, 0.1362, 0.9654, 0.9518, 0.1651, 0.2414, 0.8744, 0.06061, 0.4597]): _vg.add([_i], _w, 'REPLACE')
_vg = ob_cylinder_001.vertex_groups.new(name='LegBackDown_R')
for _i, _w in zip([64, 65, 66, 67, 69, 70, 71, 72, 73, 74, 75, 76, 80], [0.1399, 0.826, 0.9951, 1.039, 1.014, 0.9857, 1.012, 1.002, 0.002236, 0.03838, 0.8262, 0.7424, 0.007322]): _vg.add([_i], _w, 'REPLACE')
_vg = ob_cylinder_001.vertex_groups.new(name='LegFrontUp_L')
for _i, _w in zip([15, 18, 88, 95, 97, 98, 99, 100, 101, 102, 103, 104, 105, 128, 131, 133, 134, 135, 136, 137, 138, 139, 141, 142, 180, 181, 182, 185, 186, 194, 195, 196, 197, 198, 199, 200], [0.01152, 0.05649, 0.08786, 0.05475, 0.1539, 0.5445, 0.1639, 0.821, 0.881, 0.8207, 0.8804, 0.8928, 0.8666, 0.08338, 0.07743, 0.1026, 0.03089, 0.2532, 0.6572, 0.2296, 0.2702, 0.1634, 0.001431, 0.1474, 0.08807, 0.04347, 0.0781, 0.06437, 0.1239, 0.942, 0.9439, 0.9888, 0.9714, 0.9455, 0.9693, 0.9487]): _vg.add([_i], _w, 'REPLACE')
_vg = ob_cylinder_001.vertex_groups.new(name='LegFrontMiddle_L.001')
for _i, _w in zip([86, 87, 88, 89, 95, 96, 97, 98, 99, 100, 101, 102, 103, 104, 105, 194, 195, 197, 198, 199, 200], [0.07046, 0.01529, 0.8209, 0.08144, 0.8519, 0.09173, 0.7153, 0.6784, 0.7271, 0.2295, 0.1656, 0.2133, 0.1484, 0.1351, 0.1512, 0.06751, 0.06628, 0.02582, 0.0688, 0.02568, 0.06474]): _vg.add([_i], _w, 'REPLACE')
_vg = ob_cylinder_001.vertex_groups.new(name='LegFrontDown_L')
for _i, _w in zip([85, 86, 87, 88, 89, 90, 91, 92, 93, 94, 95, 96, 97, 99], [1.002, 0.9281, 0.9803, 0.09121, 0.9428, 1.001, 0.998, 1.001, 0.9996, 0.9992, 0.09334, 0.9193, 0.1309, 0.109]): _vg.add([_i], _w, 'REPLACE')
_vg = ob_cylinder_001.vertex_groups.new(name='LegBackUp_L')
for _i, _w in zip([107, 110, 120, 121, 122, 123, 124, 125, 126, 127], [0.01759, 0.9726, 0.1219, 0.9916, 0.9015, 0.962, 0.5382, 0.9845, 0.9927, 0.987]): _vg.add([_i], _w, 'REPLACE')
_vg = ob_cylinder_001.vertex_groups.new(name='LegBackMiddle_L.002')
for _i, _w in zip([106, 107, 110, 116, 117, 118, 119, 120, 122, 124], [0.957, 0.1484, 0.004559, 0.967, 0.8659, 0.2414, 0.2536, 0.858, 0.06871, 0.4612]): _vg.add([_i], _w, 'REPLACE')
_vg = ob_cylinder_001.vertex_groups.new(name='LegBackDown_L')
for _i, _w in zip([106, 107, 108, 109, 111, 112, 113, 114, 115, 117, 118, 119, 122, 123], [0.02865, 0.8178, 0.9946, 1.045, 1.013, 0.9859, 1.018, 1.005, 1.004, 0.1208, 0.7439, 0.7345, 0.009545, 0.01672]): _vg.add([_i], _w, 'REPLACE')
_vg = ob_cylinder_001.vertex_groups.new(name='floow')
_vg = ob_cylinder_001.vertex_groups.new(name='sholderFIK.R')
_vg = ob_cylinder_001.vertex_groups.new(name='sholderFIK.R.001')
_m = ob_cylinder_001.modifiers.new('Armature', 'ARMATURE')
_m.object = ob_armature

# ---- collection membership
col_collection_1.objects.link(ob_armature)
col_collection_1.objects.link(ob_cylinder_001)

# ---- scene / render settings (as saved in the file)
scene.frame_start = 1; scene.frame_end = 250; scene.frame_set(28)
scene.render.engine = 'CYCLES'
scene.render.resolution_percentage = 50
scene.render.dither_intensity = 0.0
scene.cycles.use_denoising = False
scene.cycles.samples = 128
scene.cycles.sampling_pattern = 'TABULATED_SOBOL'
scene.cycles.light_sampling_threshold = 0.0
scene.cycles.use_adaptive_sampling = False
scene.cycles.use_light_tree = False
scene.cycles.blur_glossy = 0.0
scene.cycles.sample_clamp_indirect = 0.0
scene.view_settings.view_transform = 'Standard'
bpy.context.view_layer.update()

# ---- added for rendering (the .blend has no active camera and no usable light): camera, sun
cam_auto = bpy.data.cameras.new('AutoCamera')
cam_auto.lens = 50.0
cam_auto.sensor_width = 36.0
cam_auto.clip_end = 1000.0
ob_auto_camera = bpy.data.objects.new('AutoCamera', cam_auto)
scene.collection.objects.link(ob_auto_camera)
ob_auto_camera.location = (1.48907, -1.80223, 1.49839)
ob_auto_camera.rotation_euler = (1.09748, -7.21219e-08, 0.694738)
scene.camera = ob_auto_camera
light_auto_sun = bpy.data.lights.new('AutoSun', 'SUN')
light_auto_sun.energy = 3.0
light_auto_sun.angle = 0.0523599
ob_auto_sun = bpy.data.objects.new('AutoSun', light_auto_sun)
scene.collection.objects.link(ob_auto_sun)
ob_auto_sun.rotation_euler = (0.872665, 0.174533, 0.523599)
bpy.context.view_layer.update()

